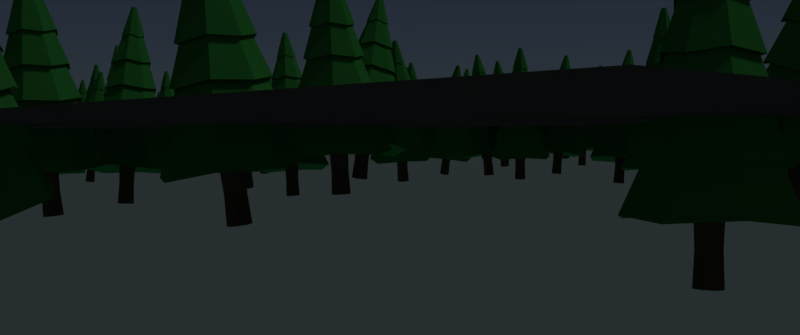 # Source: forest.blend  (saved by Blender 2.79.3; exported with 4.5.12 LTS)
import bpy
from mathutils import Matrix  # noqa: F401  (used for matrix-valued properties, if any)

bpy.ops.wm.read_factory_settings(use_empty=True)
scene = bpy.context.scene
scene.name = 'Scene'

# ---- collections
col_collection_1 = bpy.data.collections.new('Collection 1'); scene.collection.children.link(col_collection_1)
col_collection_11 = bpy.data.collections.new('Collection 11'); scene.collection.children.link(col_collection_11)
col_collection_11.hide_render = True
col_collection_11.hide_viewport = True

# ---- materials (node trees are filled in below, after node groups)
mat_leaves = bpy.data.materials.new('leaves')
mat_leaves.alpha_threshold = 0.0
mat_leaves.diffuse_color = (0.007202, 0.03968, 0.004991, 1.0)
mat_leaves.roughness = 0.5
mat_leaves.line_color = (0.0, 0.0, 0.0, 1.0)
mat_bark = bpy.data.materials.new('bark')
mat_bark.alpha_threshold = 0.0
mat_bark.diffuse_color = (0.0291, 0.01266, 0.003603, 1.0)
mat_bark.roughness = 0.5
mat_bark.line_color = (0.0, 0.0, 0.0, 1.0)
mat_material_001 = bpy.data.materials.new('Material.001')
mat_material_001.alpha_threshold = 0.0
mat_material_001.roughness = 0.5

# ---- material node trees
mat_leaves.use_nodes = True; mat_leaves.node_tree.nodes.clear()
_N = mat_leaves.node_tree.nodes; _L = mat_leaves.node_tree.links
n0 = _N.new('ShaderNodeOutputMaterial'); n0.name = 'Material Output'; n0.location = (300, 300)
n1 = _N.new('ShaderNodeBsdfDiffuse'); n1.name = 'Diffuse BSDF'; n1.location = (10, 300)
n1.inputs[0].default_value = (0.05613, 0.3515, 0.06301, 1.0)
_L.new(n1.outputs[0], n0.inputs[0])
n0.is_active_output = True
mat_bark.use_nodes = True; mat_bark.node_tree.nodes.clear()
_N = mat_bark.node_tree.nodes; _L = mat_bark.node_tree.links
n0 = _N.new('ShaderNodeOutputMaterial'); n0.name = 'Material Output'; n0.location = (300, 300)
n1 = _N.new('ShaderNodeBsdfDiffuse'); n1.name = 'Diffuse BSDF'; n1.location = (10, 300)
n1.inputs[0].default_value = (0.1529, 0.07227, 0.05286, 1.0)
_L.new(n1.outputs[0], n0.inputs[0])
n0.is_active_output = True
mat_material_001.use_nodes = True; mat_material_001.node_tree.nodes.clear()
_N = mat_material_001.node_tree.nodes; _L = mat_material_001.node_tree.links
n0 = _N.new('ShaderNodeOutputMaterial'); n0.name = 'Material Output'; n0.location = (300, 300)
n1 = _N.new('ShaderNodeBsdfDiffuse'); n1.name = 'Diffuse BSDF'; n1.location = (10, 300)
n1.inputs[0].default_value = (0.1912, 0.09084, 0.0648, 1.0)
_L.new(n1.outputs[0], n0.inputs[0])
n0.is_active_output = True

# ---- world
world_world = bpy.data.worlds.new('World'); scene.world = world_world
world_world.use_nodes = True; world_world.node_tree.nodes.clear()
_N = world_world.node_tree.nodes; _L = world_world.node_tree.links
n0 = _N.new('ShaderNodeOutputWorld'); n0.name = 'World Output'; n0.location = (300, 300)
n1 = _N.new('ShaderNodeBackground'); n1.name = 'Background'; n1.location = (10, 300)
n1.inputs[1].default_value = 0.15
n2 = _N.new('ShaderNodeTexSky'); n2.name = 'Sky Texture'; n2.location = (-190, 300)
n2.sky_type = 'HOSEK_WILKIE'
n2.sun_elevation = 1.571
_L.new(n1.outputs[0], n0.inputs[0])
_L.new(n2.outputs[0], n1.inputs[0])
n0.is_active_output = True
world_world.color = (0.05088, 0.05088, 0.05088)
world_world.use_sun_shadow = False
world_world.sun_shadow_jitter_overblur = 0.0
world_world.cycles.sampling_method = 'MANUAL'

# ---- cameras
cam_camera_001 = bpy.data.cameras.new('Camera.001')
cam_camera_001.clip_end = 1e+06
cam_camera_001.lens = 35.0
cam_camera_001.sensor_width = 32.0
cam_camera_001.sensor_height = 18.0
cam_camera_001.display_size = 2.0
cam_camera_001.dof.focus_distance = 0.0

# ---- lights
light_sun = bpy.data.lights.new('Sun', 'SUN')
light_sun.transmission_factor = 0.0
light_sun.angle = 0.1993
light_sun.energy = 0.25
light_sun.shadow_buffer_clip_start = 0.5
light_sun.shadow_soft_size = 0.1
light_sun.shadow_cascade_max_distance = 1000.0

# ---- meshes
me_cylinder_005 = bpy.data.meshes.new('Cylinder.005')
me_cylinder_005.from_pydata([(0.0, 0.0591, -0.001005), (0.0, 0.0591, 0.2827), (0.04179, 0.04179, -0.001005), (0.04179, 0.04179, 0.2827), (0.0591, -2.583e-09, -0.001005), (0.0591, -2.583e-09, 0.2827), (0.04179, -0.04179, -0.001005), (0.04179, -0.04179, 0.2827), (-5.166e-09, -0.0591, -0.001005), (-5.166e-09, -0.0591, 0.2827), (-0.04179, -0.04179, -0.001005), (-0.04179, -0.04179, 0.2827), (-0.0591, 7.047e-10, -0.001005), (-0.0591, 7.047e-10, 0.2827), (-0.04179, 0.04179, -0.001005), (-0.04179, 0.04179, 0.2827), (-4.403e-11, 0.05319, 0.1408), (0.03761, 0.03761, 0.1408), (0.05319, -2.325e-09, 0.1408), (0.03761, -0.03761, 0.1408), (-4.694e-09, -0.05319, 0.1408), (-0.03761, -0.03761, 0.1408), (-0.05319, 6.342e-10, 0.1408), (-0.03761, 0.03761, 0.1408), (2.59e-09, 0.2927, 0.2561), (-4.94e-10, 0.02085, 1.458), (0.195, 0.195, 0.2758), (0.01474, 0.01474, 1.458), (0.2927, -1.267e-08, 0.2561), (0.02085, -1.024e-09, 1.458), (0.195, -0.195, 0.2758), (0.01474, -0.01474, 1.458), (-2.3e-08, -0.2927, 0.2561), (-2.317e-09, -0.02085, 1.458), (-0.195, -0.195, 0.2758), (-0.01474, -0.01474, 1.458), (-0.2927, 3.617e-09, 0.2561), (-0.02085, 1.36e-10, 1.458), (-0.195, 0.195, 0.2758), (-0.01474, 0.01474, 1.458), (2.223e-09, 0.2508, 0.4531), (1.856e-09, 0.2088, 0.6501), (1.489e-09, 0.1669, 0.8471), (1.122e-09, 0.1249, 1.044), (5.121e-10, 0.07465, 1.241), (0.04973, 0.04973, 1.261), (0.0832, 0.0832, 1.064), (0.1112, 0.1112, 0.8668), (0.1391, 0.1391, 0.6698), (0.1671, 0.1671, 0.4728), (0.07465, -3.173e-09, 1.241), (0.1249, -5.334e-09, 1.044), (0.1669, -7.168e-09, 0.8471), (0.2088, -9.002e-09, 0.6501), (0.2508, -1.084e-08, 0.4531), (0.04973, -0.04973, 1.261), (0.0832, -0.0832, 1.064), (0.1112, -0.1112, 0.8668), (0.1391, -0.1391, 0.6698), (0.1671, -0.1671, 0.4728), (-6.014e-09, -0.07465, 1.241), (-9.797e-09, -0.1249, 1.044), (-1.31e-08, -0.1669, 0.8471), (-1.64e-08, -0.2088, 0.6501), (-1.97e-08, -0.2508, 0.4531), (-0.04973, -0.04973, 1.261), (-0.0832, -0.0832, 1.064), (-0.1112, -0.1112, 0.8668), (-0.1391, -0.1391, 0.6698), (-0.1671, -0.1671, 0.4728), (-0.07465, 9.805e-10, 1.241), (-0.1249, 1.615e-09, 1.044), (-0.1669, 2.116e-09, 0.8471), (-0.2088, 2.616e-09, 0.6501), (-0.2508, 3.116e-09, 0.4531), (-0.04973, 0.04973, 1.261), (-0.0832, 0.0832, 1.064), (-0.1112, 0.1112, 0.8668), (-0.1391, 0.1391, 0.6698), (-0.1671, 0.1671, 0.4728), (1.065e-09, 0.08958, 1.221), (0.05967, 0.05967, 1.241), (0.08958, -3.629e-09, 1.221), (0.05967, -0.05967, 1.241), (-6.766e-09, -0.08958, 1.221), (-0.05967, -0.05967, 1.241), (-0.08958, 1.355e-09, 1.221), (-0.05967, 0.05967, 1.241), (1.482e-09, 0.1499, 1.024), (0.09984, 0.09984, 1.044), (0.1499, -6.207e-09, 1.024), (0.09984, -0.09984, 1.044), (-1.162e-08, -0.1499, 1.024), (-0.09984, -0.09984, 1.044), (-0.1499, 2.131e-09, 1.024), (-0.09984, 0.09984, 1.044), (1.923e-09, 0.2002, 0.8274), (0.1334, 0.1334, 0.8471), (0.2002, -9.063e-09, 0.8274), (0.1334, -0.1334, 0.8471), (-1.558e-08, -0.2002, 0.8274), (-0.1334, -0.1334, 0.8471), (-0.2002, 2.077e-09, 0.8274), (-0.1334, 0.1334, 0.8471), (3.89e-09, 0.2506, 0.6304), (0.1669, 0.1669, 0.6501), (0.2506, -1.126e-08, 0.6304), (0.1669, -0.1669, 0.6501), (-1.802e-08, -0.2506, 0.6304), (-0.1669, -0.1669, 0.6501), (-0.2506, 2.678e-09, 0.6304), (-0.1669, 0.1669, 0.6501), (3.458e-09, 0.3009, 0.4334), (0.2005, 0.2005, 0.4531), (0.3009, -1.259e-08, 0.4334), (0.2005, -0.2005, 0.4531), (-2.285e-08, -0.3009, 0.4334), (-0.2005, -0.2005, 0.4531), (-0.3009, 4.151e-09, 0.4334), (-0.2005, 0.2005, 0.4531), (0.234, 0.234, 0.2561), (0.3513, -1.567e-08, 0.2364), (0.234, -0.234, 0.2561), (-2.768e-08, -0.3513, 0.2364), (-0.234, -0.234, 0.2561), (-0.3513, 3.879e-09, 0.2364), (-0.234, 0.234, 0.2561), (3.027e-09, 0.3513, 0.2364)], [], [(16, 1, 3, 17), (17, 3, 5, 18), (18, 5, 7, 19), (19, 7, 9, 20), (20, 9, 11, 21), (21, 11, 13, 22), (23, 15, 1, 16), (22, 13, 15, 23), (0, 2, 4, 6, 8, 10, 12, 14), (0, 16, 17, 2), (2, 17, 18, 4), (4, 18, 19, 6), (6, 19, 20, 8), (8, 20, 21, 10), (10, 21, 22, 12), (14, 23, 16, 0), (12, 22, 23, 14), (80, 25, 27, 81), (81, 27, 29, 82), (82, 29, 31, 83), (83, 31, 33, 84), (84, 33, 35, 85), (85, 35, 37, 86), (27, 25, 39, 37, 35, 33, 31, 29), (87, 39, 25, 80), (86, 37, 39, 87), (24, 26, 28, 30, 32, 34, 36, 38), (127, 40, 49, 120), (112, 41, 48, 113), (104, 42, 47, 105), (96, 43, 46, 97), (88, 44, 45, 89), (120, 49, 54, 121), (113, 48, 53, 114), (105, 47, 52, 106), (97, 46, 51, 98), (89, 45, 50, 90), (121, 54, 59, 122), (114, 53, 58, 115), (106, 52, 57, 107), (98, 51, 56, 99), (90, 50, 55, 91), (122, 59, 64, 123), (115, 58, 63, 116), (107, 57, 62, 108), (99, 56, 61, 100), (91, 55, 60, 92), (123, 64, 69, 124), (116, 63, 68, 117), (108, 62, 67, 109), (100, 61, 66, 101), (92, 60, 65, 93), (124, 69, 74, 125), (117, 68, 73, 118), (109, 67, 72, 110), (101, 66, 71, 102), (93, 65, 70, 94), (126, 79, 40, 127), (119, 78, 41, 112), (111, 77, 42, 104), (103, 76, 43, 96), (95, 75, 44, 88), (125, 74, 79, 126), (118, 73, 78, 119), (110, 72, 77, 111), (102, 71, 76, 103), (94, 70, 75, 95), (44, 80, 81, 45), (45, 81, 82, 50), (50, 82, 83, 55), (55, 83, 84, 60), (60, 84, 85, 65), (65, 85, 86, 70), (75, 87, 80, 44), (70, 86, 87, 75), (43, 88, 89, 46), (46, 89, 90, 51), (51, 90, 91, 56), (56, 91, 92, 61), (61, 92, 93, 66), (66, 93, 94, 71), (76, 95, 88, 43), (71, 94, 95, 76), (42, 96, 97, 47), (47, 97, 98, 52), (52, 98, 99, 57), (57, 99, 100, 62), (62, 100, 101, 67), (67, 101, 102, 72), (77, 103, 96, 42), (72, 102, 103, 77), (41, 104, 105, 48), (48, 105, 106, 53), (53, 106, 107, 58), (58, 107, 108, 63), (63, 108, 109, 68), (68, 109, 110, 73), (78, 111, 104, 41), (73, 110, 111, 78), (40, 112, 113, 49), (49, 113, 114, 54), (54, 114, 115, 59), (59, 115, 116, 64), (64, 116, 117, 69), (69, 117, 118, 74), (79, 119, 112, 40), (74, 118, 119, 79), (24, 127, 120, 26), (26, 120, 121, 28), (28, 121, 122, 30), (30, 122, 123, 32), (32, 123, 124, 34), (34, 124, 125, 36), (38, 126, 127, 24), (36, 125, 126, 38)])
me_cylinder_005.polygons.foreach_set('material_index', [1, 1, 1, 1, 1, 1, 1, 1, 1, 1, 1, 1, 1, 1, 1, 1, 1, 0, 0, 0, 0, 0, 0, 0, 0, 0, 0, 0, 0, 0, 0, 0, 0, 0, 0, 0, 0, 0, 0, 0, 0, 0, 0, 0, 0, 0, 0, 0, 0, 0, 0, 0, 0, 0, 0, 0, 0, 0, 0, 0, 0, 0, 0, 0, 0, 0, 0, 0, 0, 0, 0, 0, 0, 0, 0, 0, 0, 0, 0, 0, 0, 0, 0, 0, 0, 0, 0, 0, 0, 0, 0, 0, 0, 0, 0, 0, 0, 0, 0, 0, 0, 0, 0, 0, 0, 0, 0, 0, 0, 0, 0, 0, 0, 0, 0])
me_cylinder_005.materials.append(mat_leaves)
me_cylinder_005.materials.append(mat_bark)
me_cylinder_005.use_remesh_preserve_volume = False
me_cylinder_005.use_remesh_preserve_attributes = False
me_cylinder_005.use_mirror_vertex_groups = False
me_cylinder_005.update()
me_plane_002 = bpy.data.meshes.new('Plane.002')
me_plane_002.from_pydata([(-8.0, -8.0, 0.0), (8.0, -8.0, 0.0), (-8.0, 8.0, 0.0), (8.0, 8.0, 0.0), (-8.0, 7.238, 0.0), (-8.0, 6.476, 0.0), (-8.0, 5.714, 0.0), (-8.0, 4.952, 0.0), (-8.0, 4.19, 0.0), (-8.0, 3.429, 0.0), (-8.0, 2.667, 0.0), (-8.0, 1.905, 0.0), (-8.0, 1.143, 0.0), (-8.0, 0.381, 0.0), (-8.0, -0.381, 0.0), (-8.0, -1.143, 0.0), (-8.0, -1.905, 0.0), (-8.0, -2.667, 0.0), (-8.0, -3.429, 0.0), (-8.0, -4.19, 0.0), (-8.0, -4.952, 0.0), (-8.0, -5.714, 0.0), (-8.0, -6.476, 0.0), (-8.0, -7.238, 0.0), (-7.238, -8.0, 0.0), (-6.476, -8.0, 0.0), (-5.714, -8.0, 0.0), (-4.952, -8.0, 0.0), (-4.19, -8.0, 0.0), (-3.429, -8.0, 0.0), (-2.667, -8.0, 0.0), (-1.905, -8.0, 0.0), (-1.143, -8.0, 0.0), (-0.381, -8.0, 0.0), (0.381, -8.0, 0.0), (1.143, -8.0, 0.0), (1.905, -8.0, 0.0), (2.667, -8.0, 0.0), (3.429, -8.0, 0.0), (4.19, -8.0, 0.0), (4.952, -8.0, 0.0), (5.714, -8.0, 0.0), (6.476, -8.0, 0.0), (7.238, -8.0, 0.0), (8.0, -7.238, 0.0), (8.0, -6.476, 0.0), (8.0, -5.714, 0.0), (8.0, -4.952, 0.0), (8.0, -4.19, 0.0), (8.0, -3.429, 0.0), (8.0, -2.667, 0.0), (8.0, -1.905, 0.0), (8.0, -1.143, 0.0), (8.0, -0.381, 0.0), (8.0, 0.381, 0.0), (8.0, 1.143, 0.0), (8.0, 1.905, 0.0), (8.0, 2.667, 0.0), (8.0, 3.429, 0.0), (8.0, 4.19, 0.0), (8.0, 4.952, 0.0), (8.0, 5.714, 0.0), (8.0, 6.476, 0.0), (8.0, 7.238, 0.0), (7.238, 8.0, 0.0), (6.476, 8.0, 0.0), (5.714, 8.0, 0.0), (4.952, 8.0, 0.0), (4.19, 8.0, 0.0), (3.429, 8.0, 0.0), (2.667, 8.0, 0.0), (1.905, 8.0, 0.0), (1.143, 8.0, 0.0), (0.381, 8.0, 0.0), (-0.381, 8.0, 0.0), (-1.143, 8.0, 0.0), (-1.905, 8.0, 0.0), (-2.667, 8.0, 0.0), (-3.429, 8.0, 0.0), (-4.19, 8.0, 0.0), (-4.952, 8.0, 0.0), (-5.714, 8.0, 0.0), (-6.476, 8.0, 0.0), (-7.238, 8.0, 0.0), (-7.238, -7.238, 0.0), (-7.238, -6.476, 0.0), (-7.238, -5.714, 0.0), (-7.238, -4.952, 0.0), (-7.238, -4.19, 0.0), (-7.238, -3.429, 0.0), (-7.238, -2.667, 0.0), (-7.238, -1.905, 0.0), (-7.238, -1.143, 0.0), (-7.238, -0.381, 0.0), (-7.238, 0.381, 0.0), (-7.238, 1.143, 0.0), (-7.238, 1.905, 0.0), (-7.238, 2.667, 0.0), (-7.238, 3.429, 0.0), (-7.238, 4.19, 0.0), (-7.238, 4.952, 0.0), (-7.238, 5.714, 0.0), (-7.238, 6.476, 0.0), (-7.238, 7.238, 0.0), (-6.476, -7.238, 0.0), (-6.476, -6.476, 0.0), (-6.476, -5.714, 0.0), (-6.476, -4.952, 0.0), (-6.476, -4.19, 0.0), (-6.476, -3.429, 0.0), (-6.476, -2.667, 0.0), (-6.476, -1.905, 0.0), (-6.476, -1.143, 0.0), (-6.476, -0.381, 0.0), (-6.476, 0.381, 0.0), (-6.476, 1.143, 0.0), (-6.476, 1.905, 0.0), (-6.476, 2.667, 0.0), (-6.476, 3.429, 0.0), (-6.476, 4.19, 0.0), (-6.476, 4.952, 0.0), (-6.476, 5.714, 0.0), (-6.476, 6.476, 0.0), (-6.476, 7.238, 0.0), (-5.714, -7.238, 0.0), (-5.714, -6.476, 0.0), (-5.714, -5.714, 0.0), (-5.714, -4.952, 0.0), (-5.714, -4.19, 0.0), (-5.714, -3.429, 0.0), (-5.714, -2.667, 0.0), (-5.714, -1.905, 0.0), (-5.714, -1.143, 0.0), (-5.714, -0.381, 0.0), (-5.714, 0.381, 0.0), (-5.714, 1.143, 0.0), (-5.714, 1.905, 0.0), (-5.714, 2.667, 0.0), (-5.714, 3.429, 0.0), (-5.714, 4.19, 0.0), (-5.714, 4.952, 0.0), (-5.714, 5.714, 0.0), (-5.714, 6.476, 0.0), (-5.714, 7.238, 0.0), (-4.952, -7.238, 0.0), (-4.952, -6.476, 0.0), (-4.952, -5.714, 0.0), (-4.952, -4.952, 0.0), (-4.952, -4.19, 0.0), (-4.952, -3.429, 0.0), (-4.952, -2.667, 0.0), (-4.952, -1.905, 0.0), (-4.952, -1.143, 0.0), (-4.952, -0.381, 0.0), (-4.952, 0.381, 0.0), (-4.952, 1.143, 0.0), (-4.952, 1.905, 0.0), (-4.952, 2.667, 0.0), (-4.952, 3.429, 0.0), (-4.952, 4.19, 0.0), (-4.952, 4.952, 0.0), (-4.952, 5.714, 0.0), (-4.952, 6.476, 0.0), (-4.952, 7.238, 0.0), (-4.19, -7.238, 0.0), (-4.19, -6.476, 0.0), (-4.19, -5.714, 0.0), (-4.19, -4.952, 0.0), (-4.19, -4.19, 0.0), (-4.19, -3.429, 0.0), (-4.19, -2.667, 0.0), (-4.19, -1.905, 0.0), (-4.19, -1.143, 0.0), (-4.19, -0.381, 0.0), (-4.19, 0.381, 0.0), (-4.19, 1.143, 0.0), (-4.19, 1.905, 0.0), (-4.19, 2.667, 0.0), (-4.19, 3.429, 0.0), (-4.19, 4.19, 0.0), (-4.19, 4.952, 0.0), (-4.19, 5.714, 0.0), (-4.19, 6.476, 0.0), (-4.19, 7.238, 0.0), (-3.429, -7.238, 0.0), (-3.429, -6.476, 0.0), (-3.429, -5.714, 0.0), (-3.429, -4.952, 0.0), (-3.429, -4.19, 0.0), (-3.429, -3.429, 0.0), (-3.429, -2.667, 0.0), (-3.429, -1.905, 0.0), (-3.429, -1.143, 0.0), (-3.429, -0.381, 0.0), (-3.429, 0.381, 0.0), (-3.429, 1.143, 0.0), (-3.429, 1.905, 0.0), (-3.429, 2.667, 0.0), (-3.429, 3.429, 0.0), (-3.429, 4.19, 0.0), (-3.429, 4.952, 0.0), (-3.429, 5.714, 0.0), (-3.429, 6.476, 0.0), (-3.429, 7.238, 0.0), (-2.667, -7.238, 0.0), (-2.667, -6.476, 0.0), (-2.667, -5.714, 0.0), (-2.667, -4.952, 0.0), (-2.667, -4.19, 0.0), (-2.667, -3.429, 0.0), (-2.667, -2.667, 0.0), (-2.667, -1.905, 0.0), (-2.667, -1.143, 0.0), (-2.667, -0.381, 0.0), (-2.667, 0.381, 0.0), (-2.667, 1.143, 0.0), (-2.667, 1.905, 0.0), (-2.667, 2.667, 0.0), (-2.667, 3.429, 0.0), (-2.667, 4.19, 0.0), (-2.667, 4.952, 0.0), (-2.667, 5.714, 0.0), (-2.667, 6.476, 0.0), (-2.667, 7.238, 0.0), (-1.905, -7.238, 0.0), (-1.905, -6.476, 0.0), (-1.905, -5.714, 0.0), (-1.905, -4.952, 0.0), (-1.905, -4.19, 0.0), (-1.905, -3.429, 0.0), (-1.905, -2.667, 0.0), (-1.905, -1.905, 0.0), (-1.905, -1.143, 0.0), (-1.905, -0.381, 0.0), (-1.905, 0.381, 0.0), (-1.905, 1.143, 0.0), (-1.905, 1.905, 0.0), (-1.905, 2.667, 0.0), (-1.905, 3.429, 0.0), (-1.905, 4.19, 0.0), (-1.905, 4.952, 0.0), (-1.905, 5.714, 0.0), (-1.905, 6.476, 0.0), (-1.905, 7.238, 0.0), (-1.143, -7.238, 0.0), (-1.143, -6.476, 0.0), (-1.143, -5.714, 0.0), (-1.143, -4.952, 0.0), (-1.143, -4.19, 0.0), (-1.143, -3.429, 0.0), (-1.143, -2.667, 0.0), (-1.143, -1.905, 0.0), (-1.143, -1.143, 0.0), (-1.143, -0.381, 0.0), (-1.143, 0.381, 0.0), (-1.143, 1.143, 0.0), (-1.143, 1.905, 0.0), (-1.143, 2.667, 0.0), (-1.143, 3.429, 0.0), (-1.143, 4.19, 0.0), (-1.143, 4.952, 0.0), (-1.143, 5.714, 0.0), (-1.143, 6.476, 0.0), (-1.143, 7.238, 0.0), (-0.381, -7.238, 0.0), (-0.381, -6.476, 0.0), (-0.381, -5.714, 0.0), (-0.381, -4.952, 0.0), (-0.381, -4.19, 0.0), (-0.381, -3.429, 0.0), (-0.381, -2.667, 0.0), (-0.381, -1.905, 0.0), (-0.381, -1.143, 0.0), (-0.381, -0.381, 0.0), (-0.381, 0.381, 0.0), (-0.381, 1.143, 0.0), (-0.381, 1.905, 0.0), (-0.381, 2.667, 0.0), (-0.381, 3.429, 0.0), (-0.381, 4.19, 0.0), (-0.381, 4.952, 0.0), (-0.381, 5.714, 0.0), (-0.381, 6.476, 0.0), (-0.381, 7.238, 0.0), (0.381, -7.238, 0.0), (0.381, -6.476, 0.0), (0.381, -5.714, 0.0), (0.381, -4.952, 0.0), (0.381, -4.19, 0.0), (0.381, -3.429, 0.0), (0.381, -2.667, 0.0), (0.381, -1.905, 0.0), (0.381, -1.143, 0.0), (0.381, -0.381, 0.0), (0.381, 0.381, 0.0), (0.381, 1.143, 0.0), (0.381, 1.905, 0.0), (0.381, 2.667, 0.0), (0.381, 3.429, 0.0), (0.381, 4.19, 0.0), (0.381, 4.952, 0.0), (0.381, 5.714, 0.0), (0.381, 6.476, 0.0), (0.381, 7.238, 0.0), (1.143, -7.238, 0.0), (1.143, -6.476, 0.0), (1.143, -5.714, 0.0), (1.143, -4.952, 0.0), (1.143, -4.19, 0.0), (1.143, -3.429, 0.0), (1.143, -2.667, 0.0), (1.143, -1.905, 0.0), (1.143, -1.143, 0.0), (1.143, -0.381, 0.0), (1.143, 0.381, 0.0), (1.143, 1.143, 0.0), (1.143, 1.905, 0.0), (1.143, 2.667, 0.0), (1.143, 3.429, 0.0), (1.143, 4.19, 0.0), (1.143, 4.952, 0.0), (1.143, 5.714, 0.0), (1.143, 6.476, 0.0), (1.143, 7.238, 0.0), (1.905, -7.238, 0.0), (1.905, -6.476, 0.0), (1.905, -5.714, 0.0), (1.905, -4.952, 0.0), (1.905, -4.19, 0.0), (1.905, -3.429, 0.0), (1.905, -2.667, 0.0), (1.905, -1.905, 0.0), (1.905, -1.143, 0.0), (1.905, -0.381, 0.0), (1.905, 0.381, 0.0), (1.905, 1.143, 0.0), (1.905, 1.905, 0.0), (1.905, 2.667, 0.0), (1.905, 3.429, 0.0), (1.905, 4.19, 0.0), (1.905, 4.952, 0.0), (1.905, 5.714, 0.0), (1.905, 6.476, 0.0), (1.905, 7.238, 0.0), (2.667, -7.238, 0.0), (2.667, -6.476, 0.0), (2.667, -5.714, 0.0), (2.667, -4.952, 0.0), (2.667, -4.19, 0.0), (2.667, -3.429, 0.0), (2.667, -2.667, 0.0), (2.667, -1.905, 0.0), (2.667, -1.143, 0.0), (2.667, -0.381, 0.0), (2.667, 0.381, 0.0), (2.667, 1.143, 0.0), (2.667, 1.905, 0.0), (2.667, 2.667, 0.0), (2.667, 3.429, 0.0), (2.667, 4.19, 0.0), (2.667, 4.952, 0.0), (2.667, 5.714, 0.0), (2.667, 6.476, 0.0), (2.667, 7.238, 0.0), (3.429, -7.238, 0.0), (3.429, -6.476, 0.0), (3.429, -5.714, 0.0), (3.429, -4.952, 0.0), (3.429, -4.19, 0.0), (3.429, -3.429, 0.0), (3.429, -2.667, 0.0), (3.429, -1.905, 0.0), (3.429, -1.143, 0.0), (3.429, -0.381, 0.0), (3.429, 0.381, 0.0), (3.429, 1.143, 0.0), (3.429, 1.905, 0.0), (3.429, 2.667, 0.0), (3.429, 3.429, 0.0), (3.429, 4.19, 0.0), (3.429, 4.952, 0.0), (3.429, 5.714, 0.0), (3.429, 6.476, 0.0), (3.429, 7.238, 0.0), (4.19, -7.238, 0.0), (4.19, -6.476, 0.0), (4.19, -5.714, 0.0), (4.19, -4.952, 0.0), (4.19, -4.19, 0.0), (4.19, -3.429, 0.0), (4.19, -2.667, 0.0), (4.19, -1.905, 0.0), (4.19, -1.143, 0.0), (4.19, -0.381, 0.0), (4.19, 0.381, 0.0), (4.19, 1.143, 0.0), (4.19, 1.905, 0.0), (4.19, 2.667, 0.0), (4.19, 3.429, 0.0), (4.19, 4.19, 0.0), (4.19, 4.952, 0.0), (4.19, 5.714, 0.0), (4.19, 6.476, 0.0), (4.19, 7.238, 0.0), (4.952, -7.238, 0.0), (4.952, -6.476, 0.0), (4.952, -5.714, 0.0), (4.952, -4.952, 0.0), (4.952, -4.19, 0.0), (4.952, -3.429, 0.0), (4.952, -2.667, 0.0), (4.952, -1.905, 0.0), (4.952, -1.143, 0.0), (4.952, -0.381, 0.0), (4.952, 0.381, 0.0), (4.952, 1.143, 0.0), (4.952, 1.905, 0.0), (4.952, 2.667, 0.0), (4.952, 3.429, 0.0), (4.952, 4.19, 0.0), (4.952, 4.952, 0.0), (4.952, 5.714, 0.0), (4.952, 6.476, 0.0), (4.952, 7.238, 0.0), (5.714, -7.238, 0.0), (5.714, -6.476, 0.0), (5.714, -5.714, 0.0), (5.714, -4.952, 0.0), (5.714, -4.19, 0.0), (5.714, -3.429, 0.0), (5.714, -2.667, 0.0), (5.714, -1.905, 0.0), (5.714, -1.143, 0.0), (5.714, -0.381, 0.0), (5.714, 0.381, 0.0), (5.714, 1.143, 0.0), (5.714, 1.905, 0.0), (5.714, 2.667, 0.0), (5.714, 3.429, 0.0), (5.714, 4.19, 0.0), (5.714, 4.952, 0.0), (5.714, 5.714, 0.0), (5.714, 6.476, 0.0), (5.714, 7.238, 0.0), (6.476, -7.238, 0.0), (6.476, -6.476, 0.0), (6.476, -5.714, 0.0), (6.476, -4.952, 0.0), (6.476, -4.19, 0.0), (6.476, -3.429, 0.0), (6.476, -2.667, 0.0), (6.476, -1.905, 0.0), (6.476, -1.143, 0.0), (6.476, -0.381, 0.0), (6.476, 0.381, 0.0), (6.476, 1.143, 0.0), (6.476, 1.905, 0.0), (6.476, 2.667, 0.0), (6.476, 3.429, 0.0), (6.476, 4.19, 0.0), (6.476, 4.952, 0.0), (6.476, 5.714, 0.0), (6.476, 6.476, 0.0), (6.476, 7.238, 0.0), (7.238, -7.238, 0.0), (7.238, -6.476, 0.0), (7.238, -5.714, 0.0), (7.238, -4.952, 0.0), (7.238, -4.19, 0.0), (7.238, -3.429, 0.0), (7.238, -2.667, 0.0), (7.238, -1.905, 0.0), (7.238, -1.143, 0.0), (7.238, -0.381, 0.0), (7.238, 0.381, 0.0), (7.238, 1.143, 0.0), (7.238, 1.905, 0.0), (7.238, 2.667, 0.0), (7.238, 3.429, 0.0), (7.238, 4.19, 0.0), (7.238, 4.952, 0.0), (7.238, 5.714, 0.0), (7.238, 6.476, 0.0), (7.238, 7.238, 0.0)], [], [(483, 63, 3, 64), (4, 103, 83, 2), (103, 123, 82, 83), (123, 143, 81, 82), (143, 163, 80, 81), (163, 183, 79, 80), (183, 203, 78, 79), (203, 223, 77, 78), (223, 243, 76, 77), (243, 263, 75, 76), (263, 283, 74, 75), (283, 303, 73, 74), (303, 323, 72, 73), (323, 343, 71, 72), (343, 363, 70, 71), (363, 383, 69, 70), (383, 403, 68, 69), (403, 423, 67, 68), (423, 443, 66, 67), (443, 463, 65, 66), (463, 483, 64, 65), (0, 24, 84, 23), (23, 84, 85, 22), (22, 85, 86, 21), (21, 86, 87, 20), (20, 87, 88, 19), (19, 88, 89, 18), (18, 89, 90, 17), (17, 90, 91, 16), (16, 91, 92, 15), (15, 92, 93, 14), (14, 93, 94, 13), (13, 94, 95, 12), (12, 95, 96, 11), (11, 96, 97, 10), (10, 97, 98, 9), (9, 98, 99, 8), (8, 99, 100, 7), (7, 100, 101, 6), (6, 101, 102, 5), (5, 102, 103, 4), (24, 25, 104, 84), (84, 104, 105, 85), (85, 105, 106, 86), (86, 106, 107, 87), (87, 107, 108, 88), (88, 108, 109, 89), (89, 109, 110, 90), (90, 110, 111, 91), (91, 111, 112, 92), (92, 112, 113, 93), (93, 113, 114, 94), (94, 114, 115, 95), (95, 115, 116, 96), (96, 116, 117, 97), (97, 117, 118, 98), (98, 118, 119, 99), (99, 119, 120, 100), (100, 120, 121, 101), (101, 121, 122, 102), (102, 122, 123, 103), (25, 26, 124, 104), (104, 124, 125, 105), (105, 125, 126, 106), (106, 126, 127, 107), (107, 127, 128, 108), (108, 128, 129, 109), (109, 129, 130, 110), (110, 130, 131, 111), (111, 131, 132, 112), (112, 132, 133, 113), (113, 133, 134, 114), (114, 134, 135, 115), (115, 135, 136, 116), (116, 136, 137, 117), (117, 137, 138, 118), (118, 138, 139, 119), (119, 139, 140, 120), (120, 140, 141, 121), (121, 141, 142, 122), (122, 142, 143, 123), (26, 27, 144, 124), (124, 144, 145, 125), (125, 145, 146, 126), (126, 146, 147, 127), (127, 147, 148, 128), (128, 148, 149, 129), (129, 149, 150, 130), (130, 150, 151, 131), (131, 151, 152, 132), (132, 152, 153, 133), (133, 153, 154, 134), (134, 154, 155, 135), (135, 155, 156, 136), (136, 156, 157, 137), (137, 157, 158, 138), (138, 158, 159, 139), (139, 159, 160, 140), (140, 160, 161, 141), (141, 161, 162, 142), (142, 162, 163, 143), (27, 28, 164, 144), (144, 164, 165, 145), (145, 165, 166, 146), (146, 166, 167, 147), (147, 167, 168, 148), (148, 168, 169, 149), (149, 169, 170, 150), (150, 170, 171, 151), (151, 171, 172, 152), (152, 172, 173, 153), (153, 173, 174, 154), (154, 174, 175, 155), (155, 175, 176, 156), (156, 176, 177, 157), (157, 177, 178, 158), (158, 178, 179, 159), (159, 179, 180, 160), (160, 180, 181, 161), (161, 181, 182, 162), (162, 182, 183, 163), (28, 29, 184, 164), (164, 184, 185, 165), (165, 185, 186, 166), (166, 186, 187, 167), (167, 187, 188, 168), (168, 188, 189, 169), (169, 189, 190, 170), (170, 190, 191, 171), (171, 191, 192, 172), (172, 192, 193, 173), (173, 193, 194, 174), (174, 194, 195, 175), (175, 195, 196, 176), (176, 196, 197, 177), (177, 197, 198, 178), (178, 198, 199, 179), (179, 199, 200, 180), (180, 200, 201, 181), (181, 201, 202, 182), (182, 202, 203, 183), (29, 30, 204, 184), (184, 204, 205, 185), (185, 205, 206, 186), (186, 206, 207, 187), (187, 207, 208, 188), (188, 208, 209, 189), (189, 209, 210, 190), (190, 210, 211, 191), (191, 211, 212, 192), (192, 212, 213, 193), (193, 213, 214, 194), (194, 214, 215, 195), (195, 215, 216, 196), (196, 216, 217, 197), (197, 217, 218, 198), (198, 218, 219, 199), (199, 219, 220, 200), (200, 220, 221, 201), (201, 221, 222, 202), (202, 222, 223, 203), (30, 31, 224, 204), (204, 224, 225, 205), (205, 225, 226, 206), (206, 226, 227, 207), (207, 227, 228, 208), (208, 228, 229, 209), (209, 229, 230, 210), (210, 230, 231, 211), (211, 231, 232, 212), (212, 232, 233, 213), (213, 233, 234, 214), (214, 234, 235, 215), (215, 235, 236, 216), (216, 236, 237, 217), (217, 237, 238, 218), (218, 238, 239, 219), (219, 239, 240, 220), (220, 240, 241, 221), (221, 241, 242, 222), (222, 242, 243, 223), (31, 32, 244, 224), (224, 244, 245, 225), (225, 245, 246, 226), (226, 246, 247, 227), (227, 247, 248, 228), (228, 248, 249, 229), (229, 249, 250, 230), (230, 250, 251, 231), (231, 251, 252, 232), (232, 252, 253, 233), (233, 253, 254, 234), (234, 254, 255, 235), (235, 255, 256, 236), (236, 256, 257, 237), (237, 257, 258, 238), (238, 258, 259, 239), (239, 259, 260, 240), (240, 260, 261, 241), (241, 261, 262, 242), (242, 262, 263, 243), (32, 33, 264, 244), (244, 264, 265, 245), (245, 265, 266, 246), (246, 266, 267, 247), (247, 267, 268, 248), (248, 268, 269, 249), (249, 269, 270, 250), (250, 270, 271, 251), (251, 271, 272, 252), (252, 272, 273, 253), (253, 273, 274, 254), (254, 274, 275, 255), (255, 275, 276, 256), (256, 276, 277, 257), (257, 277, 278, 258), (258, 278, 279, 259), (259, 279, 280, 260), (260, 280, 281, 261), (261, 281, 282, 262), (262, 282, 283, 263), (33, 34, 284, 264), (264, 284, 285, 265), (265, 285, 286, 266), (266, 286, 287, 267), (267, 287, 288, 268), (268, 288, 289, 269), (269, 289, 290, 270), (270, 290, 291, 271), (271, 291, 292, 272), (272, 292, 293, 273), (273, 293, 294, 274), (274, 294, 295, 275), (275, 295, 296, 276), (276, 296, 297, 277), (277, 297, 298, 278), (278, 298, 299, 279), (279, 299, 300, 280), (280, 300, 301, 281), (281, 301, 302, 282), (282, 302, 303, 283), (34, 35, 304, 284), (284, 304, 305, 285), (285, 305, 306, 286), (286, 306, 307, 287), (287, 307, 308, 288), (288, 308, 309, 289), (289, 309, 310, 290), (290, 310, 311, 291), (291, 311, 312, 292), (292, 312, 313, 293), (293, 313, 314, 294), (294, 314, 315, 295), (295, 315, 316, 296), (296, 316, 317, 297), (297, 317, 318, 298), (298, 318, 319, 299), (299, 319, 320, 300), (300, 320, 321, 301), (301, 321, 322, 302), (302, 322, 323, 303), (35, 36, 324, 304), (304, 324, 325, 305), (305, 325, 326, 306), (306, 326, 327, 307), (307, 327, 328, 308), (308, 328, 329, 309), (309, 329, 330, 310), (310, 330, 331, 311), (311, 331, 332, 312), (312, 332, 333, 313), (313, 333, 334, 314), (314, 334, 335, 315), (315, 335, 336, 316), (316, 336, 337, 317), (317, 337, 338, 318), (318, 338, 339, 319), (319, 339, 340, 320), (320, 340, 341, 321), (321, 341, 342, 322), (322, 342, 343, 323), (36, 37, 344, 324), (324, 344, 345, 325), (325, 345, 346, 326), (326, 346, 347, 327), (327, 347, 348, 328), (328, 348, 349, 329), (329, 349, 350, 330), (330, 350, 351, 331), (331, 351, 352, 332), (332, 352, 353, 333), (333, 353, 354, 334), (334, 354, 355, 335), (335, 355, 356, 336), (336, 356, 357, 337), (337, 357, 358, 338), (338, 358, 359, 339), (339, 359, 360, 340), (340, 360, 361, 341), (341, 361, 362, 342), (342, 362, 363, 343), (37, 38, 364, 344), (344, 364, 365, 345), (345, 365, 366, 346), (346, 366, 367, 347), (347, 367, 368, 348), (348, 368, 369, 349), (349, 369, 370, 350), (350, 370, 371, 351), (351, 371, 372, 352), (352, 372, 373, 353), (353, 373, 374, 354), (354, 374, 375, 355), (355, 375, 376, 356), (356, 376, 377, 357), (357, 377, 378, 358), (358, 378, 379, 359), (359, 379, 380, 360), (360, 380, 381, 361), (361, 381, 382, 362), (362, 382, 383, 363), (38, 39, 384, 364), (364, 384, 385, 365), (365, 385, 386, 366), (366, 386, 387, 367), (367, 387, 388, 368), (368, 388, 389, 369), (369, 389, 390, 370), (370, 390, 391, 371), (371, 391, 392, 372), (372, 392, 393, 373), (373, 393, 394, 374), (374, 394, 395, 375), (375, 395, 396, 376), (376, 396, 397, 377), (377, 397, 398, 378), (378, 398, 399, 379), (379, 399, 400, 380), (380, 400, 401, 381), (381, 401, 402, 382), (382, 402, 403, 383), (39, 40, 404, 384), (384, 404, 405, 385), (385, 405, 406, 386), (386, 406, 407, 387), (387, 407, 408, 388), (388, 408, 409, 389), (389, 409, 410, 390), (390, 410, 411, 391), (391, 411, 412, 392), (392, 412, 413, 393), (393, 413, 414, 394), (394, 414, 415, 395), (395, 415, 416, 396), (396, 416, 417, 397), (397, 417, 418, 398), (398, 418, 419, 399), (399, 419, 420, 400), (400, 420, 421, 401), (401, 421, 422, 402), (402, 422, 423, 403), (40, 41, 424, 404), (404, 424, 425, 405), (405, 425, 426, 406), (406, 426, 427, 407), (407, 427, 428, 408), (408, 428, 429, 409), (409, 429, 430, 410), (410, 430, 431, 411), (411, 431, 432, 412), (412, 432, 433, 413), (413, 433, 434, 414), (414, 434, 435, 415), (415, 435, 436, 416), (416, 436, 437, 417), (417, 437, 438, 418), (418, 438, 439, 419), (419, 439, 440, 420), (420, 440, 441, 421), (421, 441, 442, 422), (422, 442, 443, 423), (41, 42, 444, 424), (424, 444, 445, 425), (425, 445, 446, 426), (426, 446, 447, 427), (427, 447, 448, 428), (428, 448, 449, 429), (429, 449, 450, 430), (430, 450, 451, 431), (431, 451, 452, 432), (432, 452, 453, 433), (433, 453, 454, 434), (434, 454, 455, 435), (435, 455, 456, 436), (436, 456, 457, 437), (437, 457, 458, 438), (438, 458, 459, 439), (439, 459, 460, 440), (440, 460, 461, 441), (441, 461, 462, 442), (442, 462, 463, 443), (42, 43, 464, 444), (444, 464, 465, 445), (445, 465, 466, 446), (446, 466, 467, 447), (447, 467, 468, 448), (448, 468, 469, 449), (449, 469, 470, 450), (450, 470, 471, 451), (451, 471, 472, 452), (452, 472, 473, 453), (453, 473, 474, 454), (454, 474, 475, 455), (455, 475, 476, 456), (456, 476, 477, 457), (457, 477, 478, 458), (458, 478, 479, 459), (459, 479, 480, 460), (460, 480, 481, 461), (461, 481, 482, 462), (462, 482, 483, 463), (43, 1, 44, 464), (464, 44, 45, 465), (465, 45, 46, 466), (466, 46, 47, 467), (467, 47, 48, 468), (468, 48, 49, 469), (469, 49, 50, 470), (470, 50, 51, 471), (471, 51, 52, 472), (472, 52, 53, 473), (473, 53, 54, 474), (474, 54, 55, 475), (475, 55, 56, 476), (476, 56, 57, 477), (477, 57, 58, 478), (478, 58, 59, 479), (479, 59, 60, 480), (480, 60, 61, 481), (481, 61, 62, 482), (482, 62, 63, 483)])
me_plane_002.materials.append(mat_material_001)
me_plane_002.use_remesh_preserve_volume = False
me_plane_002.use_remesh_preserve_attributes = False
me_plane_002.use_mirror_vertex_groups = False
me_plane_002.update()

# ---- objects
ob_pine_tree_283 = bpy.data.objects.new('Pine_Tree.283', me_cylinder_005)
ob_pine_tree_282 = bpy.data.objects.new('Pine_Tree.282', me_cylinder_005)
ob_pine_tree_281 = bpy.data.objects.new('Pine_Tree.281', me_cylinder_005)
ob_pine_tree_280 = bpy.data.objects.new('Pine_Tree.280', me_cylinder_005)
ob_pine_tree_279 = bpy.data.objects.new('Pine_Tree.279', me_cylinder_005)
ob_pine_tree_278 = bpy.data.objects.new('Pine_Tree.278', me_cylinder_005)
ob_pine_tree_277 = bpy.data.objects.new('Pine_Tree.277', me_cylinder_005)
ob_pine_tree_276 = bpy.data.objects.new('Pine_Tree.276', me_cylinder_005)
ob_pine_tree_275 = bpy.data.objects.new('Pine_Tree.275', me_cylinder_005)
ob_pine_tree_274 = bpy.data.objects.new('Pine_Tree.274', me_cylinder_005)
ob_pine_tree_273 = bpy.data.objects.new('Pine_Tree.273', me_cylinder_005)
ob_pine_tree_272 = bpy.data.objects.new('Pine_Tree.272', me_cylinder_005)
ob_pine_tree_271 = bpy.data.objects.new('Pine_Tree.271', me_cylinder_005)
ob_pine_tree_270 = bpy.data.objects.new('Pine_Tree.270', me_cylinder_005)
ob_pine_tree_269 = bpy.data.objects.new('Pine_Tree.269', me_cylinder_005)
ob_pine_tree_268 = bpy.data.objects.new('Pine_Tree.268', me_cylinder_005)
ob_pine_tree_267 = bpy.data.objects.new('Pine_Tree.267', me_cylinder_005)
ob_pine_tree_266 = bpy.data.objects.new('Pine_Tree.266', me_cylinder_005)
ob_pine_tree_265 = bpy.data.objects.new('Pine_Tree.265', me_cylinder_005)
ob_pine_tree_264 = bpy.data.objects.new('Pine_Tree.264', me_cylinder_005)
ob_pine_tree_263 = bpy.data.objects.new('Pine_Tree.263', me_cylinder_005)
ob_pine_tree_262 = bpy.data.objects.new('Pine_Tree.262', me_cylinder_005)
ob_pine_tree_261 = bpy.data.objects.new('Pine_Tree.261', me_cylinder_005)
ob_pine_tree_260 = bpy.data.objects.new('Pine_Tree.260', me_cylinder_005)
ob_pine_tree_259 = bpy.data.objects.new('Pine_Tree.259', me_cylinder_005)
ob_pine_tree_258 = bpy.data.objects.new('Pine_Tree.258', me_cylinder_005)
ob_pine_tree_257 = bpy.data.objects.new('Pine_Tree.257', me_cylinder_005)
ob_pine_tree_256 = bpy.data.objects.new('Pine_Tree.256', me_cylinder_005)
ob_pine_tree_255 = bpy.data.objects.new('Pine_Tree.255', me_cylinder_005)
ob_pine_tree_254 = bpy.data.objects.new('Pine_Tree.254', me_cylinder_005)
ob_pine_tree_253 = bpy.data.objects.new('Pine_Tree.253', me_cylinder_005)
ob_pine_tree_252 = bpy.data.objects.new('Pine_Tree.252', me_cylinder_005)
ob_pine_tree_251 = bpy.data.objects.new('Pine_Tree.251', me_cylinder_005)
ob_pine_tree_250 = bpy.data.objects.new('Pine_Tree.250', me_cylinder_005)
ob_pine_tree_249 = bpy.data.objects.new('Pine_Tree.249', me_cylinder_005)
ob_pine_tree_248 = bpy.data.objects.new('Pine_Tree.248', me_cylinder_005)
ob_pine_tree_247 = bpy.data.objects.new('Pine_Tree.247', me_cylinder_005)
ob_pine_tree_246 = bpy.data.objects.new('Pine_Tree.246', me_cylinder_005)
ob_pine_tree_245 = bpy.data.objects.new('Pine_Tree.245', me_cylinder_005)
ob_pine_tree_244 = bpy.data.objects.new('Pine_Tree.244', me_cylinder_005)
ob_pine_tree_243 = bpy.data.objects.new('Pine_Tree.243', me_cylinder_005)
ob_pine_tree_242 = bpy.data.objects.new('Pine_Tree.242', me_cylinder_005)
ob_pine_tree_241 = bpy.data.objects.new('Pine_Tree.241', me_cylinder_005)
ob_pine_tree_240 = bpy.data.objects.new('Pine_Tree.240', me_cylinder_005)
ob_pine_tree_239 = bpy.data.objects.new('Pine_Tree.239', me_cylinder_005)
ob_pine_tree_238 = bpy.data.objects.new('Pine_Tree.238', me_cylinder_005)
ob_pine_tree_237 = bpy.data.objects.new('Pine_Tree.237', me_cylinder_005)
ob_pine_tree_236 = bpy.data.objects.new('Pine_Tree.236', me_cylinder_005)
ob_pine_tree_235 = bpy.data.objects.new('Pine_Tree.235', me_cylinder_005)
ob_pine_tree_234 = bpy.data.objects.new('Pine_Tree.234', me_cylinder_005)
ob_pine_tree_233 = bpy.data.objects.new('Pine_Tree.233', me_cylinder_005)
ob_pine_tree_232 = bpy.data.objects.new('Pine_Tree.232', me_cylinder_005)
ob_pine_tree_231 = bpy.data.objects.new('Pine_Tree.231', me_cylinder_005)
ob_pine_tree_230 = bpy.data.objects.new('Pine_Tree.230', me_cylinder_005)
ob_pine_tree_229 = bpy.data.objects.new('Pine_Tree.229', me_cylinder_005)
ob_pine_tree_228 = bpy.data.objects.new('Pine_Tree.228', me_cylinder_005)
ob_pine_tree_227 = bpy.data.objects.new('Pine_Tree.227', me_cylinder_005)
ob_pine_tree_226 = bpy.data.objects.new('Pine_Tree.226', me_cylinder_005)
ob_pine_tree_225 = bpy.data.objects.new('Pine_Tree.225', me_cylinder_005)
ob_pine_tree_224 = bpy.data.objects.new('Pine_Tree.224', me_cylinder_005)
ob_pine_tree_223 = bpy.data.objects.new('Pine_Tree.223', me_cylinder_005)
ob_pine_tree_222 = bpy.data.objects.new('Pine_Tree.222', me_cylinder_005)
ob_pine_tree_221 = bpy.data.objects.new('Pine_Tree.221', me_cylinder_005)
ob_pine_tree_220 = bpy.data.objects.new('Pine_Tree.220', me_cylinder_005)
ob_pine_tree_219 = bpy.data.objects.new('Pine_Tree.219', me_cylinder_005)
ob_pine_tree_218 = bpy.data.objects.new('Pine_Tree.218', me_cylinder_005)
ob_pine_tree_217 = bpy.data.objects.new('Pine_Tree.217', me_cylinder_005)
ob_pine_tree_216 = bpy.data.objects.new('Pine_Tree.216', me_cylinder_005)
ob_pine_tree_215 = bpy.data.objects.new('Pine_Tree.215', me_cylinder_005)
ob_pine_tree_214 = bpy.data.objects.new('Pine_Tree.214', me_cylinder_005)
ob_pine_tree_213 = bpy.data.objects.new('Pine_Tree.213', me_cylinder_005)
ob_pine_tree_212 = bpy.data.objects.new('Pine_Tree.212', me_cylinder_005)
ob_pine_tree_211 = bpy.data.objects.new('Pine_Tree.211', me_cylinder_005)
ob_pine_tree_210 = bpy.data.objects.new('Pine_Tree.210', me_cylinder_005)
ob_pine_tree_209 = bpy.data.objects.new('Pine_Tree.209', me_cylinder_005)
ob_pine_tree_208 = bpy.data.objects.new('Pine_Tree.208', me_cylinder_005)
ob_pine_tree_207 = bpy.data.objects.new('Pine_Tree.207', me_cylinder_005)
ob_pine_tree_206 = bpy.data.objects.new('Pine_Tree.206', me_cylinder_005)
ob_pine_tree_205 = bpy.data.objects.new('Pine_Tree.205', me_cylinder_005)
ob_pine_tree_204 = bpy.data.objects.new('Pine_Tree.204', me_cylinder_005)
ob_pine_tree_203 = bpy.data.objects.new('Pine_Tree.203', me_cylinder_005)
ob_pine_tree_202 = bpy.data.objects.new('Pine_Tree.202', me_cylinder_005)
ob_pine_tree_201 = bpy.data.objects.new('Pine_Tree.201', me_cylinder_005)
ob_pine_tree_200 = bpy.data.objects.new('Pine_Tree.200', me_cylinder_005)
ob_pine_tree_199 = bpy.data.objects.new('Pine_Tree.199', me_cylinder_005)
ob_pine_tree_198 = bpy.data.objects.new('Pine_Tree.198', me_cylinder_005)
ob_pine_tree_197 = bpy.data.objects.new('Pine_Tree.197', me_cylinder_005)
ob_pine_tree_196 = bpy.data.objects.new('Pine_Tree.196', me_cylinder_005)
ob_pine_tree_195 = bpy.data.objects.new('Pine_Tree.195', me_cylinder_005)
ob_pine_tree_194 = bpy.data.objects.new('Pine_Tree.194', me_cylinder_005)
ob_pine_tree_193 = bpy.data.objects.new('Pine_Tree.193', me_cylinder_005)
ob_pine_tree_192 = bpy.data.objects.new('Pine_Tree.192', me_cylinder_005)
ob_pine_tree_191 = bpy.data.objects.new('Pine_Tree.191', me_cylinder_005)
ob_pine_tree_190 = bpy.data.objects.new('Pine_Tree.190', me_cylinder_005)
ob_pine_tree_189 = bpy.data.objects.new('Pine_Tree.189', me_cylinder_005)
ob_pine_tree_188 = bpy.data.objects.new('Pine_Tree.188', me_cylinder_005)
ob_pine_tree_187 = bpy.data.objects.new('Pine_Tree.187', me_cylinder_005)
ob_pine_tree_186 = bpy.data.objects.new('Pine_Tree.186', me_cylinder_005)
ob_pine_tree_185 = bpy.data.objects.new('Pine_Tree.185', me_cylinder_005)
ob_pine_tree_184 = bpy.data.objects.new('Pine_Tree.184', me_cylinder_005)
ob_pine_tree_183 = bpy.data.objects.new('Pine_Tree.183', me_cylinder_005)
ob_pine_tree_182 = bpy.data.objects.new('Pine_Tree.182', me_cylinder_005)
ob_pine_tree_181 = bpy.data.objects.new('Pine_Tree.181', me_cylinder_005)
ob_pine_tree_180 = bpy.data.objects.new('Pine_Tree.180', me_cylinder_005)
ob_pine_tree_179 = bpy.data.objects.new('Pine_Tree.179', me_cylinder_005)
ob_pine_tree_178 = bpy.data.objects.new('Pine_Tree.178', me_cylinder_005)
ob_pine_tree_177 = bpy.data.objects.new('Pine_Tree.177', me_cylinder_005)
ob_pine_tree_176 = bpy.data.objects.new('Pine_Tree.176', me_cylinder_005)
ob_pine_tree_175 = bpy.data.objects.new('Pine_Tree.175', me_cylinder_005)
ob_pine_tree_174 = bpy.data.objects.new('Pine_Tree.174', me_cylinder_005)
ob_pine_tree_173 = bpy.data.objects.new('Pine_Tree.173', me_cylinder_005)
ob_pine_tree_172 = bpy.data.objects.new('Pine_Tree.172', me_cylinder_005)
ob_pine_tree_171 = bpy.data.objects.new('Pine_Tree.171', me_cylinder_005)
ob_pine_tree_170 = bpy.data.objects.new('Pine_Tree.170', me_cylinder_005)
ob_pine_tree_169 = bpy.data.objects.new('Pine_Tree.169', me_cylinder_005)
ob_pine_tree_168 = bpy.data.objects.new('Pine_Tree.168', me_cylinder_005)
ob_pine_tree_167 = bpy.data.objects.new('Pine_Tree.167', me_cylinder_005)
ob_pine_tree_166 = bpy.data.objects.new('Pine_Tree.166', me_cylinder_005)
ob_pine_tree_165 = bpy.data.objects.new('Pine_Tree.165', me_cylinder_005)
ob_pine_tree_164 = bpy.data.objects.new('Pine_Tree.164', me_cylinder_005)
ob_pine_tree_163 = bpy.data.objects.new('Pine_Tree.163', me_cylinder_005)
ob_pine_tree_162 = bpy.data.objects.new('Pine_Tree.162', me_cylinder_005)
ob_pine_tree_161 = bpy.data.objects.new('Pine_Tree.161', me_cylinder_005)
ob_pine_tree_160 = bpy.data.objects.new('Pine_Tree.160', me_cylinder_005)
ob_pine_tree_159 = bpy.data.objects.new('Pine_Tree.159', me_cylinder_005)
ob_pine_tree_158 = bpy.data.objects.new('Pine_Tree.158', me_cylinder_005)
ob_pine_tree_157 = bpy.data.objects.new('Pine_Tree.157', me_cylinder_005)
ob_pine_tree_156 = bpy.data.objects.new('Pine_Tree.156', me_cylinder_005)
ob_pine_tree_155 = bpy.data.objects.new('Pine_Tree.155', me_cylinder_005)
ob_pine_tree_154 = bpy.data.objects.new('Pine_Tree.154', me_cylinder_005)
ob_pine_tree_153 = bpy.data.objects.new('Pine_Tree.153', me_cylinder_005)
ob_pine_tree_152 = bpy.data.objects.new('Pine_Tree.152', me_cylinder_005)
ob_pine_tree_151 = bpy.data.objects.new('Pine_Tree.151', me_cylinder_005)
ob_pine_tree_150 = bpy.data.objects.new('Pine_Tree.150', me_cylinder_005)
ob_pine_tree_149 = bpy.data.objects.new('Pine_Tree.149', me_cylinder_005)
ob_pine_tree_148 = bpy.data.objects.new('Pine_Tree.148', me_cylinder_005)
ob_pine_tree_147 = bpy.data.objects.new('Pine_Tree.147', me_cylinder_005)
ob_pine_tree_146 = bpy.data.objects.new('Pine_Tree.146', me_cylinder_005)
ob_pine_tree_145 = bpy.data.objects.new('Pine_Tree.145', me_cylinder_005)
ob_pine_tree_144 = bpy.data.objects.new('Pine_Tree.144', me_cylinder_005)
ob_pine_tree_143 = bpy.data.objects.new('Pine_Tree.143', me_cylinder_005)
ob_pine_tree_142 = bpy.data.objects.new('Pine_Tree.142', me_cylinder_005)
ob_pine_tree_141 = bpy.data.objects.new('Pine_Tree.141', me_cylinder_005)
ob_pine_tree_140 = bpy.data.objects.new('Pine_Tree.140', me_cylinder_005)
ob_pine_tree_139 = bpy.data.objects.new('Pine_Tree.139', me_cylinder_005)
ob_pine_tree_138 = bpy.data.objects.new('Pine_Tree.138', me_cylinder_005)
ob_pine_tree_137 = bpy.data.objects.new('Pine_Tree.137', me_cylinder_005)
ob_pine_tree_136 = bpy.data.objects.new('Pine_Tree.136', me_cylinder_005)
ob_pine_tree_135 = bpy.data.objects.new('Pine_Tree.135', me_cylinder_005)
ob_pine_tree_134 = bpy.data.objects.new('Pine_Tree.134', me_cylinder_005)
ob_pine_tree_133 = bpy.data.objects.new('Pine_Tree.133', me_cylinder_005)
ob_pine_tree_132 = bpy.data.objects.new('Pine_Tree.132', me_cylinder_005)
ob_pine_tree_131 = bpy.data.objects.new('Pine_Tree.131', me_cylinder_005)
ob_pine_tree_130 = bpy.data.objects.new('Pine_Tree.130', me_cylinder_005)
ob_pine_tree_129 = bpy.data.objects.new('Pine_Tree.129', me_cylinder_005)
ob_pine_tree_128 = bpy.data.objects.new('Pine_Tree.128', me_cylinder_005)
ob_pine_tree_127 = bpy.data.objects.new('Pine_Tree.127', me_cylinder_005)
ob_pine_tree_126 = bpy.data.objects.new('Pine_Tree.126', me_cylinder_005)
ob_pine_tree_125 = bpy.data.objects.new('Pine_Tree.125', me_cylinder_005)
ob_pine_tree_124 = bpy.data.objects.new('Pine_Tree.124', me_cylinder_005)
ob_pine_tree_123 = bpy.data.objects.new('Pine_Tree.123', me_cylinder_005)
ob_pine_tree_122 = bpy.data.objects.new('Pine_Tree.122', me_cylinder_005)
ob_pine_tree_121 = bpy.data.objects.new('Pine_Tree.121', me_cylinder_005)
ob_pine_tree_120 = bpy.data.objects.new('Pine_Tree.120', me_cylinder_005)
ob_pine_tree_119 = bpy.data.objects.new('Pine_Tree.119', me_cylinder_005)
ob_pine_tree_118 = bpy.data.objects.new('Pine_Tree.118', me_cylinder_005)
ob_pine_tree_117 = bpy.data.objects.new('Pine_Tree.117', me_cylinder_005)
ob_pine_tree_116 = bpy.data.objects.new('Pine_Tree.116', me_cylinder_005)
ob_camera = bpy.data.objects.new('Camera', cam_camera_001)
ob_pine_tree_115 = bpy.data.objects.new('Pine_Tree.115', me_cylinder_005)
ob_pine_tree_114 = bpy.data.objects.new('Pine_Tree.114', me_cylinder_005)
ob_pine_tree_113 = bpy.data.objects.new('Pine_Tree.113', me_cylinder_005)
ob_pine_tree_112 = bpy.data.objects.new('Pine_Tree.112', me_cylinder_005)
ob_pine_tree_111 = bpy.data.objects.new('Pine_Tree.111', me_cylinder_005)
ob_pine_tree_110 = bpy.data.objects.new('Pine_Tree.110', me_cylinder_005)
ob_pine_tree_109 = bpy.data.objects.new('Pine_Tree.109', me_cylinder_005)
ob_pine_tree_108 = bpy.data.objects.new('Pine_Tree.108', me_cylinder_005)
ob_pine_tree_107 = bpy.data.objects.new('Pine_Tree.107', me_cylinder_005)
ob_pine_tree_106 = bpy.data.objects.new('Pine_Tree.106', me_cylinder_005)
ob_pine_tree_105 = bpy.data.objects.new('Pine_Tree.105', me_cylinder_005)
ob_pine_tree_104 = bpy.data.objects.new('Pine_Tree.104', me_cylinder_005)
ob_pine_tree_103 = bpy.data.objects.new('Pine_Tree.103', me_cylinder_005)
ob_pine_tree_102 = bpy.data.objects.new('Pine_Tree.102', me_cylinder_005)
ob_pine_tree_101 = bpy.data.objects.new('Pine_Tree.101', me_cylinder_005)
ob_pine_tree_100 = bpy.data.objects.new('Pine_Tree.100', me_cylinder_005)
ob_pine_tree_099 = bpy.data.objects.new('Pine_Tree.099', me_cylinder_005)
ob_pine_tree_098 = bpy.data.objects.new('Pine_Tree.098', me_cylinder_005)
ob_pine_tree_097 = bpy.data.objects.new('Pine_Tree.097', me_cylinder_005)
ob_pine_tree_096 = bpy.data.objects.new('Pine_Tree.096', me_cylinder_005)
ob_pine_tree_095 = bpy.data.objects.new('Pine_Tree.095', me_cylinder_005)
ob_pine_tree_094 = bpy.data.objects.new('Pine_Tree.094', me_cylinder_005)
ob_pine_tree_093 = bpy.data.objects.new('Pine_Tree.093', me_cylinder_005)
ob_pine_tree_092 = bpy.data.objects.new('Pine_Tree.092', me_cylinder_005)
ob_pine_tree_091 = bpy.data.objects.new('Pine_Tree.091', me_cylinder_005)
ob_pine_tree_090 = bpy.data.objects.new('Pine_Tree.090', me_cylinder_005)
ob_pine_tree_089 = bpy.data.objects.new('Pine_Tree.089', me_cylinder_005)
ob_pine_tree_088 = bpy.data.objects.new('Pine_Tree.088', me_cylinder_005)
ob_pine_tree_087 = bpy.data.objects.new('Pine_Tree.087', me_cylinder_005)
ob_pine_tree_086 = bpy.data.objects.new('Pine_Tree.086', me_cylinder_005)
ob_pine_tree_085 = bpy.data.objects.new('Pine_Tree.085', me_cylinder_005)
ob_pine_tree_084 = bpy.data.objects.new('Pine_Tree.084', me_cylinder_005)
ob_pine_tree_083 = bpy.data.objects.new('Pine_Tree.083', me_cylinder_005)
ob_pine_tree_082 = bpy.data.objects.new('Pine_Tree.082', me_cylinder_005)
ob_pine_tree_081 = bpy.data.objects.new('Pine_Tree.081', me_cylinder_005)
ob_pine_tree_080 = bpy.data.objects.new('Pine_Tree.080', me_cylinder_005)
ob_pine_tree_079 = bpy.data.objects.new('Pine_Tree.079', me_cylinder_005)
ob_pine_tree_078 = bpy.data.objects.new('Pine_Tree.078', me_cylinder_005)
ob_pine_tree_077 = bpy.data.objects.new('Pine_Tree.077', me_cylinder_005)
ob_pine_tree_076 = bpy.data.objects.new('Pine_Tree.076', me_cylinder_005)
ob_pine_tree_075 = bpy.data.objects.new('Pine_Tree.075', me_cylinder_005)
ob_pine_tree_074 = bpy.data.objects.new('Pine_Tree.074', me_cylinder_005)
ob_pine_tree_073 = bpy.data.objects.new('Pine_Tree.073', me_cylinder_005)
ob_pine_tree_072 = bpy.data.objects.new('Pine_Tree.072', me_cylinder_005)
ob_pine_tree_071 = bpy.data.objects.new('Pine_Tree.071', me_cylinder_005)
ob_pine_tree_070 = bpy.data.objects.new('Pine_Tree.070', me_cylinder_005)
ob_pine_tree_069 = bpy.data.objects.new('Pine_Tree.069', me_cylinder_005)
ob_pine_tree_068 = bpy.data.objects.new('Pine_Tree.068', me_cylinder_005)
ob_pine_tree_067 = bpy.data.objects.new('Pine_Tree.067', me_cylinder_005)
ob_pine_tree_066 = bpy.data.objects.new('Pine_Tree.066', me_cylinder_005)
ob_pine_tree_065 = bpy.data.objects.new('Pine_Tree.065', me_cylinder_005)
ob_pine_tree_064 = bpy.data.objects.new('Pine_Tree.064', me_cylinder_005)
ob_pine_tree_063 = bpy.data.objects.new('Pine_Tree.063', me_cylinder_005)
ob_pine_tree_062 = bpy.data.objects.new('Pine_Tree.062', me_cylinder_005)
ob_pine_tree_061 = bpy.data.objects.new('Pine_Tree.061', me_cylinder_005)
ob_pine_tree_060 = bpy.data.objects.new('Pine_Tree.060', me_cylinder_005)
ob_pine_tree_059 = bpy.data.objects.new('Pine_Tree.059', me_cylinder_005)
ob_pine_tree_058 = bpy.data.objects.new('Pine_Tree.058', me_cylinder_005)
ob_pine_tree_057 = bpy.data.objects.new('Pine_Tree.057', me_cylinder_005)
ob_pine_tree_056 = bpy.data.objects.new('Pine_Tree.056', me_cylinder_005)
ob_pine_tree_055 = bpy.data.objects.new('Pine_Tree.055', me_cylinder_005)
ob_pine_tree_054 = bpy.data.objects.new('Pine_Tree.054', me_cylinder_005)
ob_pine_tree_053 = bpy.data.objects.new('Pine_Tree.053', me_cylinder_005)
ob_pine_tree_052 = bpy.data.objects.new('Pine_Tree.052', me_cylinder_005)
ob_pine_tree_051 = bpy.data.objects.new('Pine_Tree.051', me_cylinder_005)
ob_pine_tree_050 = bpy.data.objects.new('Pine_Tree.050', me_cylinder_005)
ob_pine_tree_049 = bpy.data.objects.new('Pine_Tree.049', me_cylinder_005)
ob_pine_tree_048 = bpy.data.objects.new('Pine_Tree.048', me_cylinder_005)
ob_pine_tree_047 = bpy.data.objects.new('Pine_Tree.047', me_cylinder_005)
ob_pine_tree_046 = bpy.data.objects.new('Pine_Tree.046', me_cylinder_005)
ob_pine_tree_045 = bpy.data.objects.new('Pine_Tree.045', me_cylinder_005)
ob_pine_tree_044 = bpy.data.objects.new('Pine_Tree.044', me_cylinder_005)
ob_pine_tree_043 = bpy.data.objects.new('Pine_Tree.043', me_cylinder_005)
ob_pine_tree_042 = bpy.data.objects.new('Pine_Tree.042', me_cylinder_005)
ob_pine_tree_041 = bpy.data.objects.new('Pine_Tree.041', me_cylinder_005)
ob_pine_tree_040 = bpy.data.objects.new('Pine_Tree.040', me_cylinder_005)
ob_pine_tree_039 = bpy.data.objects.new('Pine_Tree.039', me_cylinder_005)
ob_pine_tree_038 = bpy.data.objects.new('Pine_Tree.038', me_cylinder_005)
ob_pine_tree_037 = bpy.data.objects.new('Pine_Tree.037', me_cylinder_005)
ob_pine_tree_036 = bpy.data.objects.new('Pine_Tree.036', me_cylinder_005)
ob_pine_tree_035 = bpy.data.objects.new('Pine_Tree.035', me_cylinder_005)
ob_pine_tree_034 = bpy.data.objects.new('Pine_Tree.034', me_cylinder_005)
ob_pine_tree_033 = bpy.data.objects.new('Pine_Tree.033', me_cylinder_005)
ob_pine_tree_032 = bpy.data.objects.new('Pine_Tree.032', me_cylinder_005)
ob_pine_tree_031 = bpy.data.objects.new('Pine_Tree.031', me_cylinder_005)
ob_pine_tree_030 = bpy.data.objects.new('Pine_Tree.030', me_cylinder_005)
ob_pine_tree_029 = bpy.data.objects.new('Pine_Tree.029', me_cylinder_005)
ob_pine_tree_028 = bpy.data.objects.new('Pine_Tree.028', me_cylinder_005)
ob_pine_tree_027 = bpy.data.objects.new('Pine_Tree.027', me_cylinder_005)
ob_pine_tree_026 = bpy.data.objects.new('Pine_Tree.026', me_cylinder_005)
ob_pine_tree_025 = bpy.data.objects.new('Pine_Tree.025', me_cylinder_005)
ob_pine_tree_024 = bpy.data.objects.new('Pine_Tree.024', me_cylinder_005)
ob_pine_tree_023 = bpy.data.objects.new('Pine_Tree.023', me_cylinder_005)
ob_pine_tree_022 = bpy.data.objects.new('Pine_Tree.022', me_cylinder_005)
ob_pine_tree_021 = bpy.data.objects.new('Pine_Tree.021', me_cylinder_005)
ob_pine_tree_020 = bpy.data.objects.new('Pine_Tree.020', me_cylinder_005)
ob_pine_tree_019 = bpy.data.objects.new('Pine_Tree.019', me_cylinder_005)
ob_pine_tree_018 = bpy.data.objects.new('Pine_Tree.018', me_cylinder_005)
ob_pine_tree_017 = bpy.data.objects.new('Pine_Tree.017', me_cylinder_005)
ob_pine_tree_016 = bpy.data.objects.new('Pine_Tree.016', me_cylinder_005)
ob_pine_tree_015 = bpy.data.objects.new('Pine_Tree.015', me_cylinder_005)
ob_pine_tree_014 = bpy.data.objects.new('Pine_Tree.014', me_cylinder_005)
ob_pine_tree_013 = bpy.data.objects.new('Pine_Tree.013', me_cylinder_005)
ob_pine_tree_012 = bpy.data.objects.new('Pine_Tree.012', me_cylinder_005)
ob_pine_tree_011 = bpy.data.objects.new('Pine_Tree.011', me_cylinder_005)
ob_pine_tree_010 = bpy.data.objects.new('Pine_Tree.010', me_cylinder_005)
ob_pine_tree_009 = bpy.data.objects.new('Pine_Tree.009', me_cylinder_005)
ob_pine_tree_008 = bpy.data.objects.new('Pine_Tree.008', me_cylinder_005)
ob_pine_tree_007 = bpy.data.objects.new('Pine_Tree.007', me_cylinder_005)
ob_pine_tree_006 = bpy.data.objects.new('Pine_Tree.006', me_cylinder_005)
ob_pine_tree_005 = bpy.data.objects.new('Pine_Tree.005', me_cylinder_005)
ob_pine_tree_004 = bpy.data.objects.new('Pine_Tree.004', me_cylinder_005)
ob_pine_tree_003 = bpy.data.objects.new('Pine_Tree.003', me_cylinder_005)
ob_pine_tree_002 = bpy.data.objects.new('Pine_Tree.002', me_cylinder_005)
ob_pine_tree_001 = bpy.data.objects.new('Pine_Tree.001', me_cylinder_005)
ob_sun = bpy.data.objects.new('Sun', light_sun)
ob_plane = bpy.data.objects.new('Plane', me_plane_002)
ob_pine_tree = bpy.data.objects.new('Pine_Tree', me_cylinder_005)

# ---- transforms, parenting, visibility, modifiers, constraints
ob_pine_tree_283.location = (15.47, 2.836, -0.09398)
ob_pine_tree_283.rotation_euler = (0.09124, 0.007942, 0.0003626)
ob_pine_tree_283.lineart.crease_threshold = 0.0
ob_pine_tree_282.location = (13.02, -0.3167, 0.02039)
ob_pine_tree_282.rotation_euler = (0.1239, 0.03831, 0.002377)
ob_pine_tree_282.lineart.crease_threshold = 0.0
ob_pine_tree_281.location = (13.75, -6.784, 0.1077)
ob_pine_tree_281.rotation_euler = (0.09982, 0.00546, 0.0002727)
ob_pine_tree_281.lineart.crease_threshold = 0.0
ob_pine_tree_280.location = (17.51, -6.059, -0.08371)
ob_pine_tree_280.rotation_euler = (0.02607, -0.05605, -0.0007308)
ob_pine_tree_280.lineart.crease_threshold = 0.0
ob_pine_tree_279.location = (21.01, -3.654, 0.06426)
ob_pine_tree_279.rotation_euler = (-0.02045, -0.06692, 0.0006844)
ob_pine_tree_279.lineart.crease_threshold = 0.0
ob_pine_tree_278.location = (18.11, -0.6328, -0.1487)
ob_pine_tree_278.rotation_euler = (-0.05108, -0.005668, 0.0001448)
ob_pine_tree_278.lineart.crease_threshold = 0.0
ob_pine_tree_277.location = (11.12, 5.571, -0.1047)
ob_pine_tree_277.rotation_euler = (-0.1989, 0.0443, -0.004422)
ob_pine_tree_277.lineart.crease_threshold = 0.0
ob_pine_tree_276.location = (8.324, 3.62, 0.1178)
ob_pine_tree_276.rotation_euler = (-0.2017, -0.08652, 0.008762)
ob_pine_tree_276.lineart.crease_threshold = 0.0
ob_pine_tree_275.location = (17.52, 4.437, 0.0751)
ob_pine_tree_275.rotation_euler = (-0.08804, -0.07403, 0.003262)
ob_pine_tree_275.lineart.crease_threshold = 0.0
ob_pine_tree_274.location = (21.84, 5.517, 0.0157)
ob_pine_tree_274.rotation_euler = (-0.002122, 0.1614, -0.0001716)
ob_pine_tree_274.lineart.crease_threshold = 0.0
ob_pine_tree_273.location = (20.34, 2.01, -0.05018)
ob_pine_tree_273.rotation_euler = (0.1092, 0.02485, 0.001357)
ob_pine_tree_273.lineart.crease_threshold = 0.0
ob_pine_tree_272.location = (21.19, -2.298, -0.05208)
ob_pine_tree_272.rotation_euler = (0.0386, -0.03639, -0.0007026)
ob_pine_tree_272.lineart.crease_threshold = 0.0
ob_pine_tree_271.location = (17.29, -4.17, -0.08788)
ob_pine_tree_271.rotation_euler = (-0.07285, -0.07366, 0.002686)
ob_pine_tree_271.lineart.crease_threshold = 0.0
ob_pine_tree_270.location = (20.04, -1.994, -0.01258)
ob_pine_tree_270.rotation_euler = (-0.07582, 0.002577, -9.775e-05)
ob_pine_tree_270.lineart.crease_threshold = 0.0
ob_pine_tree_269.location = (23.33, -5.018, 0.002568)
ob_pine_tree_269.rotation_euler = (-0.01446, 0.1533, -0.00111)
ob_pine_tree_269.lineart.crease_threshold = 0.0
ob_pine_tree_268.location = (22.12, -7.548, 0.01408)
ob_pine_tree_268.rotation_euler = (0.001576, -0.007523, -5.929e-06)
ob_pine_tree_268.lineart.crease_threshold = 0.0
ob_pine_tree_267.location = (8.631, 6.326, -0.09441)
ob_pine_tree_267.rotation_euler = (-0.06916, -0.06639, 0.002298)
ob_pine_tree_267.lineart.crease_threshold = 0.0
ob_pine_tree_266.location = (18.24, -6.608, 0.05101)
ob_pine_tree_266.rotation_euler = (-0.0941, -0.1698, 0.008016)
ob_pine_tree_266.lineart.crease_threshold = 0.0
ob_pine_tree_265.location = (11.02, -6.745, 0.2227)
ob_pine_tree_265.rotation_euler = (0.01484, -0.1909, -0.00142)
ob_pine_tree_265.lineart.crease_threshold = 0.0
ob_pine_tree_264.location = (3.281, -0.3368, -0.0504)
ob_pine_tree_264.rotation_euler = (0.1067, 0.03435, 0.001835)
ob_pine_tree_264.lineart.crease_threshold = 0.0
ob_pine_tree_263.location = (9.993, -3.001, -0.04088)
ob_pine_tree_263.rotation_euler = (-0.08135, 0.05599, -0.002279)
ob_pine_tree_263.lineart.crease_threshold = 0.0
ob_pine_tree_262.location = (9.795, -3.816, 0.01482)
ob_pine_tree_262.rotation_euler = (0.0005635, 0.05618, 1.583e-05)
ob_pine_tree_262.lineart.crease_threshold = 0.0
ob_pine_tree_261.location = (11.92, -0.994, 0.06136)
ob_pine_tree_261.rotation_euler = (-0.03434, 0.01766, -0.0003033)
ob_pine_tree_261.lineart.crease_threshold = 0.0
ob_pine_tree_260.location = (13.11, -3.313, 0.1591)
ob_pine_tree_260.rotation_euler = (-0.03925, 0.02839, -0.0005572)
ob_pine_tree_260.lineart.crease_threshold = 0.0
ob_pine_tree_259.location = (4.464, -1.168, -0.1112)
ob_pine_tree_259.rotation_euler = (-0.1993, -0.04952, 0.004952)
ob_pine_tree_259.lineart.crease_threshold = 0.0
ob_pine_tree_258.location = (13.86, -1.094, -0.08162)
ob_pine_tree_258.rotation_euler = (0.1912, 0.04089, 0.003921)
ob_pine_tree_258.lineart.crease_threshold = 0.0
ob_pine_tree_257.location = (9.564, 0.6104, 0.07606)
ob_pine_tree_257.rotation_euler = (-0.06112, 0.08102, -0.002478)
ob_pine_tree_257.lineart.crease_threshold = 0.0
ob_pine_tree_256.location = (2.657, -2.451, 0.1162)
ob_pine_tree_256.rotation_euler = (-0.01576, -0.09411, 0.000742)
ob_pine_tree_256.lineart.crease_threshold = 0.0
ob_pine_tree_255.location = (21.76, -0.003676, -0.04071)
ob_pine_tree_255.rotation_euler = (-0.06719, -0.09901, 0.003331)
ob_pine_tree_255.lineart.crease_threshold = 0.0
ob_pine_tree_254.location = (21.95, -3.733, 0.07524)
ob_pine_tree_254.rotation_euler = (0.04063, 0.0811, 0.001649)
ob_pine_tree_254.lineart.crease_threshold = 0.0
ob_pine_tree_253.location = (12.1, -5.37, 0.2464)
ob_pine_tree_253.rotation_euler = (0.0368, 0.04995, 0.0009195)
ob_pine_tree_253.lineart.crease_threshold = 0.0
ob_pine_tree_252.location = (23.85, 0.5395, 0.136)
ob_pine_tree_252.rotation_euler = (-0.03703, -0.0242, 0.0004482)
ob_pine_tree_252.lineart.crease_threshold = 0.0
ob_pine_tree_251.location = (22.21, -1.87, -0.001553)
ob_pine_tree_251.rotation_euler = (0.05233, -0.02908, -0.0007612)
ob_pine_tree_251.lineart.crease_threshold = 0.0
ob_pine_tree_250.location = (19.7, -6.952, 0.1079)
ob_pine_tree_250.rotation_euler = (-0.1322, 0.1516, -0.01006)
ob_pine_tree_250.lineart.crease_threshold = 0.0
ob_pine_tree_249.location = (6.303, 6.132, 0.1318)
ob_pine_tree_249.rotation_euler = (0.186, 0.01247, 0.001163)
ob_pine_tree_249.lineart.crease_threshold = 0.0
ob_pine_tree_248.location = (22.24, 2.929, 0.153)
ob_pine_tree_248.rotation_euler = (-0.08617, 0.03881, -0.001673)
ob_pine_tree_248.lineart.crease_threshold = 0.0
ob_pine_tree_247.location = (20.69, -2.118, -0.03725)
ob_pine_tree_247.rotation_euler = (0.00183, 0.03385, 3.098e-05)
ob_pine_tree_247.lineart.crease_threshold = 0.0
ob_pine_tree_246.location = (17.71, 2.045, 0.2221)
ob_pine_tree_246.rotation_euler = (0.2839, -0.06669, -0.009533)
ob_pine_tree_246.lineart.crease_threshold = 0.0
ob_pine_tree_245.location = (14.01, 0.05648, 0.1247)
ob_pine_tree_245.rotation_euler = (0.188, -0.05981, -0.005641)
ob_pine_tree_245.lineart.crease_threshold = 0.0
ob_pine_tree_244.location = (18.89, 6.583, 0.1188)
ob_pine_tree_244.rotation_euler = (-0.01751, 0.123, -0.001078)
ob_pine_tree_244.lineart.crease_threshold = 0.0
ob_pine_tree_243.location = (20.97, 4.066, -0.1154)
ob_pine_tree_243.rotation_euler = (-0.02239, -0.1118, 0.001253)
ob_pine_tree_243.lineart.crease_threshold = 0.0
ob_pine_tree_242.location = (16.8, 7.858, 0.07481)
ob_pine_tree_242.rotation_euler = (-0.07841, -0.129, 0.005066)
ob_pine_tree_242.lineart.crease_threshold = 0.0
ob_pine_tree_241.location = (13.42, 5.943, 0.2542)
ob_pine_tree_241.rotation_euler = (-0.1174, 0.2462, -0.01454)
ob_pine_tree_241.lineart.crease_threshold = 0.0
ob_pine_tree_240.location = (9.644, 3.997, -0.0303)
ob_pine_tree_240.rotation_euler = (-0.243, 0.06979, -0.008525)
ob_pine_tree_240.lineart.crease_threshold = 0.0
ob_pine_tree_239.location = (16.49, 3.145, 0.09535)
ob_pine_tree_239.rotation_euler = (-0.03062, -0.2267, 0.003487)
ob_pine_tree_239.lineart.crease_threshold = 0.0
ob_pine_tree_238.location = (21.31, 7.618, -0.1437)
ob_pine_tree_238.rotation_euler = (0.1094, 0.02273, 0.001244)
ob_pine_tree_238.lineart.crease_threshold = 0.0
ob_pine_tree_237.location = (21.79, 2.976, 0.1558)
ob_pine_tree_237.rotation_euler = (-0.1314, -0.006712, 0.0004415)
ob_pine_tree_237.lineart.crease_threshold = 0.0
ob_pine_tree_236.location = (19.54, -3.142, -0.0138)
ob_pine_tree_236.rotation_euler = (0.09356, 0.07986, 0.003741)
ob_pine_tree_236.lineart.crease_threshold = 0.0
ob_pine_tree_235.location = (14.35, -5.556, 0.04213)
ob_pine_tree_235.rotation_euler = (0.07363, 0.2044, 0.007557)
ob_pine_tree_235.lineart.crease_threshold = 0.0
ob_pine_tree_234.location = (12.7, 1.048, 0.05365)
ob_pine_tree_234.rotation_euler = (0.03783, -0.1708, -0.003238)
ob_pine_tree_234.lineart.crease_threshold = 0.0
ob_pine_tree_233.location = (16.85, -7.237, 0.09118)
ob_pine_tree_233.rotation_euler = (-0.08474, 0.22, -0.009367)
ob_pine_tree_233.lineart.crease_threshold = 0.0
ob_pine_tree_232.location = (16.2, 5.413, -0.08421)
ob_pine_tree_232.rotation_euler = (-0.003829, -0.04122, 7.893e-05)
ob_pine_tree_232.lineart.crease_threshold = 0.0
ob_pine_tree_231.location = (14.92, 1.104, 0.1341)
ob_pine_tree_231.rotation_euler = (-0.05948, 0.08516, -0.002535)
ob_pine_tree_231.lineart.crease_threshold = 0.0
ob_pine_tree_230.location = (16.93, -0.2373, -0.1685)
ob_pine_tree_230.rotation_euler = (0.05421, -0.003527, -9.562e-05)
ob_pine_tree_230.lineart.crease_threshold = 0.0
ob_pine_tree_229.location = (13.11, -2.903, 0.143)
ob_pine_tree_229.rotation_euler = (-0.03925, 0.02839, -0.0005572)
ob_pine_tree_229.lineart.crease_threshold = 0.0
ob_pine_tree_228.location = (15.34, -0.8042, -0.1303)
ob_pine_tree_228.rotation_euler = (0.2033, 0.1163, 0.01187)
ob_pine_tree_228.lineart.crease_threshold = 0.0
ob_pine_tree_227.location = (17.42, -5.743, -0.08104)
ob_pine_tree_227.rotation_euler = (0.02607, -0.05605, -0.0007308)
ob_pine_tree_227.lineart.crease_threshold = 0.0
ob_pine_tree_226.location = (21.55, -3.313, 0.08075)
ob_pine_tree_226.rotation_euler = (-0.1287, -0.06638, 0.00428)
ob_pine_tree_226.lineart.crease_threshold = 0.0
ob_pine_tree_225.location = (9.852, 5.753, -0.01633)
ob_pine_tree_225.rotation_euler = (-0.1894, 0.1029, -0.009779)
ob_pine_tree_225.lineart.crease_threshold = 0.0
ob_pine_tree_224.location = (15.16, -4.675, -0.01448)
ob_pine_tree_224.rotation_euler = (0.1513, 0.1185, 0.008993)
ob_pine_tree_224.lineart.crease_threshold = 0.0
ob_pine_tree_223.location = (16.54, -2.62, -0.1568)
ob_pine_tree_223.rotation_euler = (0.01124, -0.1279, -0.0007193)
ob_pine_tree_223.lineart.crease_threshold = 0.0
ob_pine_tree_222.location = (13.42, -7.584, -0.02046)
ob_pine_tree_222.rotation_euler = (0.2726, -0.1302, -0.01788)
ob_pine_tree_222.lineart.crease_threshold = 0.0
ob_pine_tree_221.location = (18.53, -4.654, -0.000695)
ob_pine_tree_221.rotation_euler = (-0.05526, -0.01148, 0.0003173)
ob_pine_tree_221.lineart.crease_threshold = 0.0
ob_pine_tree_220.location = (14.19, -5.998, 0.08191)
ob_pine_tree_220.rotation_euler = (-0.07108, 0.2045, -0.007295)
ob_pine_tree_220.lineart.crease_threshold = 0.0
ob_pine_tree_219.location = (9.15, -7.551, 0.07889)
ob_pine_tree_219.rotation_euler = (0.1226, 0.1246, 0.007654)
ob_pine_tree_219.lineart.crease_threshold = 0.0
ob_pine_tree_218.location = (10.92, -3.263, -0.088)
ob_pine_tree_218.rotation_euler = (-0.1571, 0.06136, -0.004832)
ob_pine_tree_218.lineart.crease_threshold = 0.0
ob_pine_tree_217.location = (6.451, -5.862, -0.07122)
ob_pine_tree_217.rotation_euler = (0.06757, -0.05812, -0.001965)
ob_pine_tree_217.lineart.crease_threshold = 0.0
ob_pine_tree_216.location = (8.926, -4.054, -0.006074)
ob_pine_tree_216.rotation_euler = (0.0005635, -0.0436, -1.229e-05)
ob_pine_tree_216.lineart.crease_threshold = 0.0
ob_pine_tree_215.location = (7.16, -0.5196, -0.1184)
ob_pine_tree_215.rotation_euler = (0.1402, 0.1813, 0.01276)
ob_pine_tree_215.lineart.crease_threshold = 0.0
ob_pine_tree_214.location = (7.43, 3.622, 0.05102)
ob_pine_tree_214.rotation_euler = (-0.1495, -0.07219, 0.005408)
ob_pine_tree_214.lineart.crease_threshold = 0.0
ob_pine_tree_213.location = (11.98, 4.616, 0.05183)
ob_pine_tree_213.rotation_euler = (0.0691, -0.161, -0.005577)
ob_pine_tree_213.lineart.crease_threshold = 0.0
ob_pine_tree_212.location = (14.58, -2.116, 0.03178)
ob_pine_tree_212.rotation_euler = (-0.1924, 0.1713, -0.01657)
ob_pine_tree_212.lineart.crease_threshold = 0.0
ob_pine_tree_211.location = (8.832, 4.287, 0.2089)
ob_pine_tree_211.rotation_euler = (-0.04947, 0.1003, -0.002483)
ob_pine_tree_211.lineart.crease_threshold = 0.0
ob_pine_tree_210.location = (7.353, 7.783, 0.1213)
ob_pine_tree_210.rotation_euler = (-0.1212, -0.03936, 0.002389)
ob_pine_tree_210.lineart.crease_threshold = 0.0
ob_pine_tree_209.location = (7.384, -1.027, -0.1908)
ob_pine_tree_209.rotation_euler = (0.1403, -0.09234, -0.006491)
ob_pine_tree_209.lineart.crease_threshold = 0.0
ob_pine_tree_208.location = (11.44, 3.786, -0.0215)
ob_pine_tree_208.rotation_euler = (0.09485, 0.06083, 0.002888)
ob_pine_tree_208.lineart.crease_threshold = 0.0
ob_pine_tree_207.location = (10.41, -0.06037, 0.04772)
ob_pine_tree_207.rotation_euler = (0.03863, 0.143, 0.002767)
ob_pine_tree_207.lineart.crease_threshold = 0.0
ob_pine_tree_206.location = (7.902, -1.246, -0.1498)
ob_pine_tree_206.rotation_euler = (-0.1205, -0.1278, 0.007721)
ob_pine_tree_206.lineart.crease_threshold = 0.0
ob_pine_tree_205.location = (8.314, 5.385, 0.02745)
ob_pine_tree_205.rotation_euler = (0.09519, -0.03924, -0.001869)
ob_pine_tree_205.lineart.crease_threshold = 0.0
ob_pine_tree_204.location = (5.445, 4.535, 0.05278)
ob_pine_tree_204.rotation_euler = (-0.03999, 0.003264, -6.528e-05)
ob_pine_tree_204.lineart.crease_threshold = 0.0
ob_pine_tree_203.location = (7.004, 6.618, 0.1836)
ob_pine_tree_203.rotation_euler = (-0.002873, -0.005965, 8.569e-06)
ob_pine_tree_203.lineart.crease_threshold = 0.0
ob_pine_tree_202.location = (12.06, 7.805, 0.1263)
ob_pine_tree_202.rotation_euler = (-0.05469, 0.06999, -0.001915)
ob_pine_tree_202.lineart.crease_threshold = 0.0
ob_pine_tree_201.location = (7.906, -5.72, -0.07927)
ob_pine_tree_201.rotation_euler = (0.01831, 0.05016, 0.0004592)
ob_pine_tree_201.lineart.crease_threshold = 0.0
ob_pine_tree_200.location = (7.255, 2.462, 0.2133)
ob_pine_tree_200.rotation_euler = (0.1658, 0.1165, 0.009691)
ob_pine_tree_200.lineart.crease_threshold = 0.0
ob_pine_tree_199.location = (10.01, -7.35, 0.05807)
ob_pine_tree_199.rotation_euler = (0.1244, -0.003543, -0.0002207)
ob_pine_tree_199.lineart.crease_threshold = 0.0
ob_pine_tree_198.location = (9.315, -7.995, 0.002308)
ob_pine_tree_198.rotation_euler = (0.1244, 0.1263, 0.00788)
ob_pine_tree_198.lineart.crease_threshold = 0.0
ob_pine_tree_197.location = (13.49, -2.415, 0.04939)
ob_pine_tree_197.rotation_euler = (-0.1794, 0.2025, -0.01828)
ob_pine_tree_197.lineart.crease_threshold = 0.0
ob_pine_tree_196.location = (11.22, -2.564, -0.1558)
ob_pine_tree_196.rotation_euler = (0.03794, -0.1785, -0.003396)
ob_pine_tree_196.lineart.crease_threshold = 0.0
ob_pine_tree_195.location = (7.135, -4.199, 0.06582)
ob_pine_tree_195.rotation_euler = (-0.01372, -0.05291, 0.0003632)
ob_pine_tree_195.lineart.crease_threshold = 0.0
ob_pine_tree_194.location = (22.23, -6.312, -0.01589)
ob_pine_tree_194.rotation_euler = (0.01493, -0.1329, -0.0009942)
ob_pine_tree_194.lineart.crease_threshold = 0.0
ob_pine_tree_193.location = (15.43, -5.216, -0.1056)
ob_pine_tree_193.rotation_euler = (0.03728, 0.08369, 0.001561)
ob_pine_tree_193.lineart.crease_threshold = 0.0
ob_pine_tree_192.location = (19.73, -4.643, 0.004589)
ob_pine_tree_192.rotation_euler = (0.02142, -0.07622, -0.0008168)
ob_pine_tree_192.lineart.crease_threshold = 0.0
ob_pine_tree_191.location = (15.35, -5.578, -0.1119)
ob_pine_tree_191.rotation_euler = (0.03728, 0.08369, 0.001561)
ob_pine_tree_191.lineart.crease_threshold = 0.0
ob_pine_tree_190.location = (22.2, -2.944, 0.0371)
ob_pine_tree_190.rotation_euler = (-0.06112, 0.08102, -0.002478)
ob_pine_tree_190.lineart.crease_threshold = 0.0
ob_pine_tree_189.location = (20.44, -5.217, -0.104)
ob_pine_tree_189.rotation_euler = (0.1056, 0.0614, 0.003245)
ob_pine_tree_189.lineart.crease_threshold = 0.0
ob_pine_tree_188.location = (14.99, -7.182, 0.1163)
ob_pine_tree_188.rotation_euler = (-0.1707, 0.01962, -0.001678)
ob_pine_tree_188.lineart.crease_threshold = 0.0
ob_pine_tree_187.location = (19.55, -1.192, 0.1281)
ob_pine_tree_187.rotation_euler = (0.03294, -0.1661, -0.002741)
ob_pine_tree_187.lineart.crease_threshold = 0.0
ob_pine_tree_186.location = (17.05, 5.173, -0.02055)
ob_pine_tree_186.rotation_euler = (0.04127, -0.06784, -0.001401)
ob_pine_tree_186.lineart.crease_threshold = 0.0
ob_pine_tree_185.location = (19.83, 2.092, 0.02182)
ob_pine_tree_185.rotation_euler = (-0.07156, 0.2507, -0.00902)
ob_pine_tree_185.lineart.crease_threshold = 0.0
ob_pine_tree_184.location = (16.1, -1.376, -0.2504)
ob_pine_tree_184.rotation_euler = (0.09178, -0.008762, -0.0004024)
ob_pine_tree_184.lineart.crease_threshold = 0.0
ob_pine_tree_183.location = (13.95, 4.548, 0.1197)
ob_pine_tree_183.rotation_euler = (-0.02571, -0.06923, 0.0008904)
ob_pine_tree_183.lineart.crease_threshold = 0.0
ob_pine_tree_182.location = (13.83, 7.611, -0.04841)
ob_pine_tree_182.rotation_euler = (-0.1335, 0.1646, -0.01103)
ob_pine_tree_182.lineart.crease_threshold = 0.0
ob_pine_tree_181.location = (20.39, 3.791, -0.1793)
ob_pine_tree_181.rotation_euler = (0.08589, -0.04389, -0.001886)
ob_pine_tree_181.lineart.crease_threshold = 0.0
ob_pine_tree_180.location = (16.11, 0.4733, 0.001082)
ob_pine_tree_180.rotation_euler = (0.08761, 0.1675, 0.007358)
ob_pine_tree_180.lineart.crease_threshold = 0.0
ob_pine_tree_179.location = (19.31, 4.877, 0.1285)
ob_pine_tree_179.rotation_euler = (0.09249, 0.002557, 0.0001183)
ob_pine_tree_179.lineart.crease_threshold = 0.0
ob_pine_tree_178.location = (17.95, 4.793, 0.07748)
ob_pine_tree_178.rotation_euler = (-0.08804, -0.1028, 0.004531)
ob_pine_tree_178.lineart.crease_threshold = 0.0
ob_pine_tree_177.location = (21.28, 1.741, -0.05238)
ob_pine_tree_177.rotation_euler = (0.1214, -0.1351, -0.008222)
ob_pine_tree_177.lineart.crease_threshold = 0.0
ob_pine_tree_176.location = (15.14, -3.155, -0.02771)
ob_pine_tree_176.rotation_euler = (-0.1988, 0.1104, -0.01102)
ob_pine_tree_176.lineart.crease_threshold = 0.0
ob_pine_tree_175.location = (22.05, 0.8362, 0.03991)
ob_pine_tree_175.rotation_euler = (-0.03167, -0.117, 0.001856)
ob_pine_tree_175.lineart.crease_threshold = 0.0
ob_pine_tree_174.location = (13.11, 5.519, 0.2694)
ob_pine_tree_174.rotation_euler = (0.1565, -0.01648, -0.001292)
ob_pine_tree_174.lineart.crease_threshold = 0.0
ob_pine_tree_173.location = (18.95, 3.455, 0.093)
ob_pine_tree_173.rotation_euler = (0.01786, 0.2922, 0.002629)
ob_pine_tree_173.lineart.crease_threshold = 0.0
ob_pine_tree_172.location = (20.51, -0.2553, -0.04419)
ob_pine_tree_172.rotation_euler = (-0.1047, -0.04075, 0.002135)
ob_pine_tree_172.lineart.crease_threshold = 0.0
ob_pine_tree_171.location = (16.34, -5.125, -0.1033)
ob_pine_tree_171.rotation_euler = (0.04147, -0.01684, -0.0003492)
ob_pine_tree_171.lineart.crease_threshold = 0.0
ob_pine_tree_170.location = (13.57, 1.163, 0.1778)
ob_pine_tree_170.rotation_euler = (-0.1044, -0.05903, 0.003084)
ob_pine_tree_170.lineart.crease_threshold = 0.0
ob_pine_tree_169.location = (15.51, 6.225, -0.1264)
ob_pine_tree_169.rotation_euler = (0.08603, 0.01645, 0.0007079)
ob_pine_tree_169.lineart.crease_threshold = 0.0
ob_pine_tree_168.location = (17.94, -2.426, -0.029)
ob_pine_tree_168.rotation_euler = (-0.006642, 0.0119, -3.95e-05)
ob_pine_tree_168.lineart.crease_threshold = 0.0
ob_pine_tree_167.location = (17.19, 2.31, 0.2315)
ob_pine_tree_167.rotation_euler = (0.2025, -0.1517, -0.01544)
ob_pine_tree_167.lineart.crease_threshold = 0.0
ob_pine_tree_166.location = (9.674, 1.839, 0.07889)
ob_pine_tree_166.rotation_euler = (0.08712, 0.142, 0.006199)
ob_pine_tree_166.lineart.crease_threshold = 0.0
ob_pine_tree_165.location = (14.74, 5.787, -0.119)
ob_pine_tree_165.rotation_euler = (0.05453, 0.3045, 0.008369)
ob_pine_tree_165.lineart.crease_threshold = 0.0
ob_pine_tree_164.location = (10.63, 7.243, 0.01358)
ob_pine_tree_164.rotation_euler = (-0.0788, -0.08156, 0.003217)
ob_pine_tree_164.lineart.crease_threshold = 0.0
ob_pine_tree_163.location = (10.83, 1.596, -0.09987)
ob_pine_tree_163.rotation_euler = (0.03863, 0.02697, 0.000521)
ob_pine_tree_163.lineart.crease_threshold = 0.0
ob_pine_tree_162.location = (13.15, -1.231, -0.04422)
ob_pine_tree_162.rotation_euler = (-0.04657, 0.1116, -0.002601)
ob_pine_tree_162.lineart.crease_threshold = 0.0
ob_pine_tree_161.location = (10.75, -5.957, 0.1854)
ob_pine_tree_161.rotation_euler = (0.0718, -0.1878, -0.006766)
ob_pine_tree_161.lineart.crease_threshold = 0.0
ob_pine_tree_160.location = (15.08, -5.387, -0.07841)
ob_pine_tree_160.rotation_euler = (0.07363, 0.1195, 0.004407)
ob_pine_tree_160.lineart.crease_threshold = 0.0
ob_pine_tree_159.location = (14.78, -7.884, 0.1205)
ob_pine_tree_159.rotation_euler = (-0.004568, -0.1369, 0.0003132)
ob_pine_tree_159.lineart.crease_threshold = 0.0
ob_pine_tree_158.location = (14.23, -7.373, 0.136)
ob_pine_tree_158.rotation_euler = (0.1828, 0.05073, 0.00465)
ob_pine_tree_158.lineart.crease_threshold = 0.0
ob_pine_tree_157.location = (20.73, -4.327, 0.04496)
ob_pine_tree_157.rotation_euler = (0.1438, -0.028, -0.002017)
ob_pine_tree_157.lineart.crease_threshold = 0.0
ob_pine_tree_156.location = (16.26, -4.46, -0.1089)
ob_pine_tree_156.rotation_euler = (-0.0219, -0.02104, 0.0002304)
ob_pine_tree_156.lineart.crease_threshold = 0.0
ob_pine_tree_155.location = (19.87, -5.529, -0.08996)
ob_pine_tree_155.rotation_euler = (0.1056, 0.09906, 0.005237)
ob_pine_tree_155.lineart.crease_threshold = 0.0
ob_pine_tree_154.location = (12.22, -3.718, 0.1149)
ob_pine_tree_154.rotation_euler = (0.04355, 0.2092, 0.004574)
ob_pine_tree_154.lineart.crease_threshold = 0.0
ob_pine_tree_153.location = (21.17, -6.744, -0.06551)
ob_pine_tree_153.rotation_euler = (-0.1894, -0.05341, 0.005075)
ob_pine_tree_153.lineart.crease_threshold = 0.0
ob_pine_tree_152.location = (23.67, -6.514, -0.06917)
ob_pine_tree_152.rotation_euler = (0.03013, 0.151, 0.002279)
ob_pine_tree_152.lineart.crease_threshold = 0.0
ob_pine_tree_151.location = (18.79, -4.008, -0.03122)
ob_pine_tree_151.rotation_euler = (-0.09573, -0.08663, 0.004153)
ob_pine_tree_151.lineart.crease_threshold = 0.0
ob_pine_tree_150.location = (23.01, -1.85, -0.005159)
ob_pine_tree_150.rotation_euler = (0.1247, 0.03042, 0.001899)
ob_pine_tree_150.lineart.crease_threshold = 0.0
ob_pine_tree_149.location = (20.97, 0.7995, 0.005653)
ob_pine_tree_149.rotation_euler = (-0.06532, 0.008892, -0.0002905)
ob_pine_tree_149.lineart.crease_threshold = 0.0
ob_pine_tree_148.location = (19.0, 2.067, 0.129)
ob_pine_tree_148.rotation_euler = (0.1418, -0.06602, -0.00469)
ob_pine_tree_148.lineart.crease_threshold = 0.0
ob_pine_tree_147.location = (22.34, 5.316, -0.04236)
ob_pine_tree_147.rotation_euler = (-0.09148, 0.07281, -0.003334)
ob_pine_tree_147.lineart.crease_threshold = 0.0
ob_pine_tree_146.location = (23.38, 2.742, -0.06262)
ob_pine_tree_146.rotation_euler = (0.1154, 0.3009, 0.01751)
ob_pine_tree_146.lineart.crease_threshold = 0.0
ob_pine_tree_145.location = (21.67, -2.129, -0.01481)
ob_pine_tree_145.rotation_euler = (-0.03389, -0.1085, 0.00184)
ob_pine_tree_145.lineart.crease_threshold = 0.0
ob_pine_tree_144.location = (23.48, 3.906, 0.005707)
ob_pine_tree_144.rotation_euler = (0.06166, -0.1591, -0.004917)
ob_pine_tree_144.lineart.crease_threshold = 0.0
ob_pine_tree_143.location = (24.0, 5.883, -0.03913)
ob_pine_tree_143.rotation_euler = (-0.2354, -0.08334, 0.009861)
ob_pine_tree_143.lineart.crease_threshold = 0.0
ob_pine_tree_142.location = (23.84, 4.195, 0.08157)
ob_pine_tree_142.rotation_euler = (0.1104, -0.1584, -0.008771)
ob_pine_tree_142.lineart.crease_threshold = 0.0
ob_pine_tree_141.location = (23.14, -0.1786, 0.1014)
ob_pine_tree_141.rotation_euler = (0.0308, -0.08442, -0.001301)
ob_pine_tree_141.lineart.crease_threshold = 0.0
ob_pine_tree_140.location = (20.81, 5.92, 0.03795)
ob_pine_tree_140.rotation_euler = (-0.2524, -0.005259, 0.0006672)
ob_pine_tree_140.lineart.crease_threshold = 0.0
ob_pine_tree_139.location = (20.11, 1.662, -0.05169)
ob_pine_tree_139.rotation_euler = (0.03767, 0.1781, 0.003363)
ob_pine_tree_139.lineart.crease_threshold = 0.0
ob_pine_tree_138.location = (18.47, 6.58, 0.158)
ob_pine_tree_138.rotation_euler = (0.008941, 0.04206, 0.000188)
ob_pine_tree_138.lineart.crease_threshold = 0.0
ob_pine_tree_137.location = (20.6, 5.39, 0.08658)
ob_pine_tree_137.rotation_euler = (0.01044, -0.00543, -2.834e-05)
ob_pine_tree_137.lineart.crease_threshold = 0.0
ob_pine_tree_136.location = (18.0, 0.1333, -0.1638)
ob_pine_tree_136.rotation_euler = (-0.01864, -0.0888, 0.000828)
ob_pine_tree_136.lineart.crease_threshold = 0.0
ob_pine_tree_135.location = (15.01, 3.619, 0.004923)
ob_pine_tree_135.rotation_euler = (0.09321, 0.0885, 0.00413)
ob_pine_tree_135.lineart.crease_threshold = 0.0
ob_pine_tree_134.location = (14.91, 6.691, -0.111)
ob_pine_tree_134.rotation_euler = (0.02254, -0.03764, -0.0004242)
ob_pine_tree_134.lineart.crease_threshold = 0.0
ob_pine_tree_133.location = (17.06, 5.633, -0.00117)
ob_pine_tree_133.rotation_euler = (-0.003829, -0.1126, 0.0002159)
ob_pine_tree_133.lineart.crease_threshold = 0.0
ob_pine_tree_132.location = (17.22, 0.01789, -0.1579)
ob_pine_tree_132.rotation_euler = (0.05421, 0.05594, 0.001517)
ob_pine_tree_132.lineart.crease_threshold = 0.0
ob_pine_tree_131.location = (16.76, 0.7257, -0.06107)
ob_pine_tree_131.rotation_euler = (0.09181, 0.1066, 0.0049)
ob_pine_tree_131.lineart.crease_threshold = 0.0
ob_pine_tree_130.location = (11.77, -4.82, 0.2629)
ob_pine_tree_130.rotation_euler = (-0.1054, 0.01729, -0.0009119)
ob_pine_tree_130.lineart.crease_threshold = 0.0
ob_pine_tree_129.location = (18.05, -1.826, -0.04612)
ob_pine_tree_129.rotation_euler = (-0.1555, 0.01175, -0.0009153)
ob_pine_tree_129.lineart.crease_threshold = 0.0
ob_pine_tree_128.location = (13.56, -3.436, 0.1306)
ob_pine_tree_128.rotation_euler = (-0.003502, 0.1168, -0.0002048)
ob_pine_tree_128.lineart.crease_threshold = 0.0
ob_pine_tree_127.location = (16.76, -3.806, -0.1231)
ob_pine_tree_127.rotation_euler = (-0.07121, -0.04311, 0.001536)
ob_pine_tree_127.lineart.crease_threshold = 0.0
ob_pine_tree_126.location = (13.78, -4.527, 0.1543)
ob_pine_tree_126.rotation_euler = (0.06402, 0.1033, 0.00331)
ob_pine_tree_126.lineart.crease_threshold = 0.0
ob_pine_tree_125.location = (8.494, -5.932, -0.0943)
ob_pine_tree_125.rotation_euler = (-0.1401, 0.08239, -0.005783)
ob_pine_tree_125.lineart.crease_threshold = 0.0
ob_pine_tree_124.location = (12.65, -6.377, 0.04957)
ob_pine_tree_124.rotation_euler = (-0.3163, -0.1221, 0.0195)
ob_pine_tree_124.lineart.crease_threshold = 0.0
ob_pine_tree_123.location = (10.24, -1.692, 0.0315)
ob_pine_tree_123.rotation_euler = (0.1429, -0.09908, -0.007095)
ob_pine_tree_123.lineart.crease_threshold = 0.0
ob_pine_tree_122.location = (15.51, 4.551, 0.02486)
ob_pine_tree_122.rotation_euler = (-0.00663, 0.1425, -0.0004732)
ob_pine_tree_122.lineart.crease_threshold = 0.0
ob_pine_tree_121.location = (11.62, 7.589, 0.1241)
ob_pine_tree_121.rotation_euler = (-0.05469, -0.1644, 0.004507)
ob_pine_tree_121.lineart.crease_threshold = 0.0
ob_pine_tree_120.location = (13.05, 4.771, 0.1663)
ob_pine_tree_120.rotation_euler = (0.214, -0.07111, -0.00764)
ob_pine_tree_120.lineart.crease_threshold = 0.0
ob_pine_tree_119.location = (11.87, 1.306, -0.001889)
ob_pine_tree_119.rotation_euler = (-0.09672, -0.2332, 0.01134)
ob_pine_tree_119.lineart.crease_threshold = 0.0
ob_pine_tree_118.location = (9.348, 6.995, -0.01561)
ob_pine_tree_118.rotation_euler = (-0.1989, 0.1646, -0.01646)
ob_pine_tree_118.lineart.crease_threshold = 0.0
ob_pine_tree_117.location = (20.43, 7.195, -0.044)
ob_pine_tree_117.rotation_euler = (0.02417, -0.1169, -0.001414)
ob_pine_tree_117.lineart.crease_threshold = 0.0
ob_pine_tree_116.location = (10.06, 4.693, -0.1786)
ob_pine_tree_116.rotation_euler = (-0.1394, 0.0712, -0.004974)
ob_pine_tree_116.lineart.crease_threshold = 0.0
ob_camera.location = (-8.264, 8.466, 0.4627)
ob_camera.rotation_euler = (1.529, 0.01289, -2.368)
ob_camera.lineart.crease_threshold = 0.0
ob_pine_tree_115.location = (-2.642, 6.295, -0.03737)
ob_pine_tree_115.rotation_euler = (-0.08326, 0.05563, -0.002318)
ob_pine_tree_115.lineart.crease_threshold = 0.0
ob_pine_tree_114.location = (0.2688, 6.275, 0.05908)
ob_pine_tree_114.rotation_euler = (-0.09127, -0.1385, 0.006337)
ob_pine_tree_114.lineart.crease_threshold = 0.0
ob_pine_tree_113.location = (-0.4595, 7.332, -0.004301)
ob_pine_tree_113.rotation_euler = (0.02855, -0.1812, -0.002594)
ob_pine_tree_113.lineart.crease_threshold = 0.0
ob_pine_tree_112.location = (-1.407, 7.014, -0.1203)
ob_pine_tree_112.rotation_euler = (-0.03584, 0.01469, -0.0002632)
ob_pine_tree_112.lineart.crease_threshold = 0.0
ob_pine_tree_111.location = (-0.07799, 4.845, -0.1299)
ob_pine_tree_111.rotation_euler = (0.04621, 0.1466, 0.003394)
ob_pine_tree_111.lineart.crease_threshold = 0.0
ob_pine_tree_110.location = (-5.004, 7.345, -0.01451)
ob_pine_tree_110.rotation_euler = (-0.103, -0.09334, 0.004815)
ob_pine_tree_110.lineart.crease_threshold = 0.0
ob_pine_tree_109.location = (6.12, 2.477, 0.09453)
ob_pine_tree_109.rotation_euler = (0.1642, 0.01875, 0.001543)
ob_pine_tree_109.lineart.crease_threshold = 0.0
ob_pine_tree_108.location = (5.054, 3.057, 0.09122)
ob_pine_tree_108.rotation_euler = (-0.02319, -0.0643, 0.0007459)
ob_pine_tree_108.lineart.crease_threshold = 0.0
ob_pine_tree_107.location = (4.55, 1.257, -0.01017)
ob_pine_tree_107.rotation_euler = (0.2206, 0.2056, 0.02286)
ob_pine_tree_107.lineart.crease_threshold = 0.0
ob_pine_tree_106.location = (3.397, 3.777, -0.03674)
ob_pine_tree_106.rotation_euler = (0.1105, -0.06905, -0.003821)
ob_pine_tree_106.lineart.crease_threshold = 0.0
ob_pine_tree_105.location = (4.479, 0.268, -0.139)
ob_pine_tree_105.rotation_euler = (0.1044, 0.2131, 0.01118)
ob_pine_tree_105.lineart.crease_threshold = 0.0
ob_pine_tree_104.location = (6.871, -5.505, -0.02668)
ob_pine_tree_104.rotation_euler = (0.1225, -0.01836, -0.001126)
ob_pine_tree_104.lineart.crease_threshold = 0.0
ob_pine_tree_103.location = (5.866, -6.541, -0.1498)
ob_pine_tree_103.rotation_euler = (0.0453, -0.05819, -0.001319)
ob_pine_tree_103.lineart.crease_threshold = 0.0
ob_pine_tree_102.location = (1.429, -4.942, 0.07612)
ob_pine_tree_102.rotation_euler = (-0.04704, 0.2555, -0.006042)
ob_pine_tree_102.lineart.crease_threshold = 0.0
ob_pine_tree_101.location = (0.8225, -2.228, -0.001472)
ob_pine_tree_101.rotation_euler = (0.1327, 0.01208, 0.0008031)
ob_pine_tree_101.lineart.crease_threshold = 0.0
ob_pine_tree_100.location = (-2.034, -3.165, -0.1139)
ob_pine_tree_100.rotation_euler = (-0.1668, 0.08159, -0.006824)
ob_pine_tree_100.lineart.crease_threshold = 0.0
ob_pine_tree_099.location = (0.1082, 2.738, 0.03867)
ob_pine_tree_099.rotation_euler = (-0.02397, 0.1116, -0.001339)
ob_pine_tree_099.lineart.crease_threshold = 0.0
ob_pine_tree_098.location = (-3.965, -0.7137, -0.1848)
ob_pine_tree_098.rotation_euler = (0.1654, 0.1408, 0.01169)
ob_pine_tree_098.lineart.crease_threshold = 0.0
ob_pine_tree_097.location = (-7.39, -0.7563, 0.02278)
ob_pine_tree_097.rotation_euler = (-0.2126, -0.1329, 0.0142)
ob_pine_tree_097.lineart.crease_threshold = 0.0
ob_pine_tree_096.location = (-7.161, 0.1348, -0.1814)
ob_pine_tree_096.rotation_euler = (-0.294, -0.1503, 0.02229)
ob_pine_tree_096.lineart.crease_threshold = 0.0
ob_pine_tree_095.location = (-7.641, -2.633, 0.1949)
ob_pine_tree_095.rotation_euler = (-0.02391, -0.184, 0.002205)
ob_pine_tree_095.lineart.crease_threshold = 0.0
ob_pine_tree_094.location = (-4.903, 1.237, 0.0219)
ob_pine_tree_094.rotation_euler = (-0.2142, 0.01592, -0.001712)
ob_pine_tree_094.lineart.crease_threshold = 0.0
ob_pine_tree_093.location = (-5.619, -3.054, -0.008934)
ob_pine_tree_093.rotation_euler = (0.04899, -0.04608, -0.001129)
ob_pine_tree_093.lineart.crease_threshold = 0.0
ob_pine_tree_092.location = (-5.942, -5.348, 0.1434)
ob_pine_tree_092.rotation_euler = (0.04201, -0.09336, -0.001963)
ob_pine_tree_092.lineart.crease_threshold = 0.0
ob_pine_tree_091.location = (-5.133, -6.746, -0.1864)
ob_pine_tree_091.rotation_euler = (-0.07555, -0.04631, 0.00175)
ob_pine_tree_091.lineart.crease_threshold = 0.0
ob_pine_tree_090.location = (-2.757, -5.437, 0.06956)
ob_pine_tree_090.rotation_euler = (-0.2925, -0.03985, 0.00587)
ob_pine_tree_090.lineart.crease_threshold = 0.0
ob_pine_tree_089.location = (1.827, -2.981, 0.04614)
ob_pine_tree_089.rotation_euler = (0.05701, -0.1465, -0.004183)
ob_pine_tree_089.lineart.crease_threshold = 0.0
ob_pine_tree_088.location = (-3.987, -2.783, -0.2429)
ob_pine_tree_088.rotation_euler = (-0.2925, -0.03985, 0.00587)
ob_pine_tree_088.lineart.crease_threshold = 0.0
ob_pine_tree_087.location = (0.8717, -1.156, 0.03248)
ob_pine_tree_087.rotation_euler = (-0.00836, -0.0006207, 2.594e-06)
ob_pine_tree_087.lineart.crease_threshold = 0.0
ob_pine_tree_086.location = (11.2, 0.5006, -0.003763)
ob_pine_tree_086.rotation_euler = (-0.1947, -0.1609, 0.01574)
ob_pine_tree_086.lineart.crease_threshold = 0.0
ob_pine_tree_085.location = (2.762, 1.635, -0.09995)
ob_pine_tree_085.rotation_euler = (-0.13, -0.1309, 0.008529)
ob_pine_tree_085.lineart.crease_threshold = 0.0
ob_pine_tree_084.location = (1.941, 5.093, 0.1067)
ob_pine_tree_084.rotation_euler = (-0.06259, 0.02727, -0.0008536)
ob_pine_tree_084.lineart.crease_threshold = 0.0
ob_pine_tree_083.location = (4.314, -2.501, 0.09888)
ob_pine_tree_083.rotation_euler = (-0.09845, 0.002634, -0.0001298)
ob_pine_tree_083.lineart.crease_threshold = 0.0
ob_pine_tree_082.location = (2.976, 5.535, 0.02967)
ob_pine_tree_082.rotation_euler = (-0.04921, 0.08759, -0.002157)
ob_pine_tree_082.lineart.crease_threshold = 0.0
ob_pine_tree_081.location = (4.538, 5.846, 0.04148)
ob_pine_tree_081.rotation_euler = (0.01987, -0.04981, -0.0004949)
ob_pine_tree_081.lineart.crease_threshold = 0.0
ob_pine_tree_080.location = (3.953, 2.384, 0.03145)
ob_pine_tree_080.rotation_euler = (-0.004816, -0.07992, 0.0001925)
ob_pine_tree_080.lineart.crease_threshold = 0.0
ob_pine_tree_079.location = (7.108, 5.604, -0.000288)
ob_pine_tree_079.rotation_euler = (0.128, 0.05533, 0.003548)
ob_pine_tree_079.lineart.crease_threshold = 0.0
ob_pine_tree_078.location = (4.545, 7.604, 0.08311)
ob_pine_tree_078.rotation_euler = (-0.03016, -0.008293, 0.0001251)
ob_pine_tree_078.lineart.crease_threshold = 0.0
ob_pine_tree_077.location = (2.605, 7.462, 0.09027)
ob_pine_tree_077.rotation_euler = (0.04149, -0.02287, -0.0004745)
ob_pine_tree_077.lineart.crease_threshold = 0.0
ob_pine_tree_076.location = (-6.871, 5.466, -0.1173)
ob_pine_tree_076.rotation_euler = (0.06845, 0.01869, 0.0006399)
ob_pine_tree_076.lineart.crease_threshold = 0.0
ob_pine_tree_075.location = (-5.102, 2.38, -0.09352)
ob_pine_tree_075.rotation_euler = (0.05019, 0.03474, 0.000872)
ob_pine_tree_075.lineart.crease_threshold = 0.0
ob_pine_tree_074.location = (-6.752, 4.335, 0.08874)
ob_pine_tree_074.rotation_euler = (-0.03583, -0.1749, 0.003142)
ob_pine_tree_074.lineart.crease_threshold = 0.0
ob_pine_tree_073.location = (-4.974, 6.147, 0.04675)
ob_pine_tree_073.rotation_euler = (-0.07854, 0.07365, -0.002895)
ob_pine_tree_073.lineart.crease_threshold = 0.0
ob_pine_tree_072.location = (-3.389, 6.3, 0.007544)
ob_pine_tree_072.rotation_euler = (-0.06029, 0.06624, -0.001998)
ob_pine_tree_072.lineart.crease_threshold = 0.0
ob_pine_tree_071.location = (-2.38, 5.314, -0.03914)
ob_pine_tree_071.rotation_euler = (0.1136, 0.07189, 0.00409)
ob_pine_tree_071.lineart.crease_threshold = 0.0
ob_pine_tree_070.location = (-3.384, 3.918, 0.1085)
ob_pine_tree_070.rotation_euler = (0.2244, 0.05171, 0.005827)
ob_pine_tree_070.lineart.crease_threshold = 0.0
ob_pine_tree_069.location = (-3.555, 7.319, 0.05109)
ob_pine_tree_069.rotation_euler = (0.1027, 0.09769, 0.005023)
ob_pine_tree_069.lineart.crease_threshold = 0.0
ob_pine_tree_068.location = (1.973, 2.34, -0.1602)
ob_pine_tree_068.rotation_euler = (0.03437, 0.07839, 0.001348)
ob_pine_tree_068.lineart.crease_threshold = 0.0
ob_pine_tree_067.location = (-2.223, 3.637, -0.09146)
ob_pine_tree_067.rotation_euler = (0.06388, 0.1307, 0.004183)
ob_pine_tree_067.lineart.crease_threshold = 0.0
ob_pine_tree_066.location = (-5.497, -1.042, 0.1191)
ob_pine_tree_066.rotation_euler = (0.1821, 0.1834, 0.01679)
ob_pine_tree_066.lineart.crease_threshold = 0.0
ob_pine_tree_065.location = (-5.496, 0.06392, -0.04357)
ob_pine_tree_065.rotation_euler = (0.08378, 0.02636, 0.001105)
ob_pine_tree_065.lineart.crease_threshold = 0.0
ob_pine_tree_064.location = (5.02, -3.347, 0.1736)
ob_pine_tree_064.rotation_euler = (0.07367, 0.05032, 0.001855)
ob_pine_tree_064.lineart.crease_threshold = 0.0
ob_pine_tree_063.location = (-4.172, -4.579, 0.07135)
ob_pine_tree_063.rotation_euler = (-0.114, 0.06349, -0.003623)
ob_pine_tree_063.lineart.crease_threshold = 0.0
ob_pine_tree_062.location = (-3.361, 0.08101, -0.1261)
ob_pine_tree_062.rotation_euler = (0.1727, 0.005748, 0.0004976)
ob_pine_tree_062.lineart.crease_threshold = 0.0
ob_pine_tree_061.location = (-4.514, -3.664, 0.05558)
ob_pine_tree_061.rotation_euler = (-0.09548, -0.16, 0.00766)
ob_pine_tree_061.lineart.crease_threshold = 0.0
ob_pine_tree_060.location = (-3.165, -1.86, -0.1953)
ob_pine_tree_060.rotation_euler = (-0.05123, -0.09812, 0.002516)
ob_pine_tree_060.lineart.crease_threshold = 0.0
ob_pine_tree_059.location = (-0.7823, -1.282, -0.04301)
ob_pine_tree_059.rotation_euler = (-0.1576, -0.04152, 0.00328)
ob_pine_tree_059.lineart.crease_threshold = 0.0
ob_pine_tree_058.location = (2.289, -1.42, 0.02826)
ob_pine_tree_058.rotation_euler = (-0.08573, 0.05736, -0.002461)
ob_pine_tree_058.lineart.crease_threshold = 0.0
ob_pine_tree_057.location = (2.04, -2.149, 0.081)
ob_pine_tree_057.rotation_euler = (0.05701, -0.02154, -0.0006141)
ob_pine_tree_057.lineart.crease_threshold = 0.0
ob_pine_tree_056.location = (6.025, 4.739, 0.08427)
ob_pine_tree_056.rotation_euler = (-0.0146, 0.05505, -0.0004019)
ob_pine_tree_056.lineart.crease_threshold = 0.0
ob_pine_tree_055.location = (4.769, -5.78, -0.01434)
ob_pine_tree_055.rotation_euler = (0.1318, -0.02149, -0.001419)
ob_pine_tree_055.lineart.crease_threshold = 0.0
ob_pine_tree_054.location = (5.422, -1.11, -0.04581)
ob_pine_tree_054.rotation_euler = (-0.09837, -0.1035, 0.005101)
ob_pine_tree_054.lineart.crease_threshold = 0.0
ob_pine_tree_053.location = (5.432, -4.521, 0.01895)
ob_pine_tree_053.rotation_euler = (0.0499, -0.02765, -0.0006899)
ob_pine_tree_053.lineart.crease_threshold = 0.0
ob_pine_tree_052.location = (-0.3459, -4.564, 0.1022)
ob_pine_tree_052.rotation_euler = (-0.2766, -0.1371, 0.01911)
ob_pine_tree_052.lineart.crease_threshold = 0.0
ob_pine_tree_051.location = (3.319, 0.9275, -0.04661)
ob_pine_tree_051.rotation_euler = (-0.01842, 0.04189, -0.0003858)
ob_pine_tree_051.lineart.crease_threshold = 0.0
ob_pine_tree_050.location = (7.151, -3.491, 0.07882)
ob_pine_tree_050.rotation_euler = (-0.0005267, -0.1003, 2.643e-05)
ob_pine_tree_050.lineart.crease_threshold = 0.0
ob_pine_tree_049.location = (4.701, -7.62, -0.1951)
ob_pine_tree_049.rotation_euler = (-0.09327, -0.001828, 8.533e-05)
ob_pine_tree_049.lineart.crease_threshold = 0.0
ob_pine_tree_048.location = (0.01457, -7.528, -0.1869)
ob_pine_tree_048.rotation_euler = (0.05617, 0.01848, 0.0005192)
ob_pine_tree_048.lineart.crease_threshold = 0.0
ob_pine_tree_047.location = (-0.807, -5.37, 0.168)
ob_pine_tree_047.rotation_euler = (-0.1745, -0.2555, 0.02247)
ob_pine_tree_047.lineart.crease_threshold = 0.0
ob_pine_tree_046.location = (-5.582, -3.898, 0.01599)
ob_pine_tree_046.rotation_euler = (-0.06453, -0.1299, 0.0042)
ob_pine_tree_046.lineart.crease_threshold = 0.0
ob_pine_tree_045.location = (-2.175, -4.282, -0.03951)
ob_pine_tree_045.rotation_euler = (-0.1981, 0.1344, -0.01338)
ob_pine_tree_045.lineart.crease_threshold = 0.0
ob_pine_tree_044.location = (-0.01658, -3.946, -0.01947)
ob_pine_tree_044.rotation_euler = (-0.2514, -0.138, 0.01746)
ob_pine_tree_044.lineart.crease_threshold = 0.0
ob_pine_tree_043.location = (-1.587, -5.162, 0.04578)
ob_pine_tree_043.rotation_euler = (-0.1147, 0.0364, -0.00209)
ob_pine_tree_043.lineart.crease_threshold = 0.0
ob_pine_tree_042.location = (-2.122, -6.632, 0.108)
ob_pine_tree_042.rotation_euler = (-0.1792, -0.02654, 0.002385)
ob_pine_tree_042.lineart.crease_threshold = 0.0
ob_pine_tree_041.location = (0.6177, -6.037, -0.05955)
ob_pine_tree_041.rotation_euler = (0.2439, 0.1017, 0.01248)
ob_pine_tree_041.lineart.crease_threshold = 0.0
ob_pine_tree_040.location = (3.114, 6.751, 0.09216)
ob_pine_tree_040.rotation_euler = (0.006155, 0.006778, 2.086e-05)
ob_pine_tree_040.lineart.crease_threshold = 0.0
ob_pine_tree_039.location = (1.477, 6.854, 0.04393)
ob_pine_tree_039.rotation_euler = (0.185, -0.02467, -0.002289)
ob_pine_tree_039.lineart.crease_threshold = 0.0
ob_pine_tree_038.location = (-0.8424, 5.492, -0.008837)
ob_pine_tree_038.rotation_euler = (0.1022, -0.006809, -0.0003481)
ob_pine_tree_038.lineart.crease_threshold = 0.0
ob_pine_tree_037.location = (-0.9448, 3.196, -0.08698)
ob_pine_tree_037.rotation_euler = (-0.197, -0.1621, 0.01605)
ob_pine_tree_037.lineart.crease_threshold = 0.0
ob_pine_tree_036.location = (-2.137, -0.545, -0.08571)
ob_pine_tree_036.rotation_euler = (0.1156, -0.02856, -0.001653)
ob_pine_tree_036.lineart.crease_threshold = 0.0
ob_pine_tree_035.location = (0.8901, 1.904, -0.09063)
ob_pine_tree_035.rotation_euler = (0.2455, 0.01902, 0.002346)
ob_pine_tree_035.lineart.crease_threshold = 0.0
ob_pine_tree_034.location = (-4.785, -0.06882, 0.1338)
ob_pine_tree_034.rotation_euler = (0.1821, 0.1834, 0.01679)
ob_pine_tree_034.lineart.crease_threshold = 0.0
ob_pine_tree_033.location = (-1.595, 6.031, -0.03875)
ob_pine_tree_033.rotation_euler = (-0.05433, -0.09883, 0.002687)
ob_pine_tree_033.lineart.crease_threshold = 0.0
ob_pine_tree_032.location = (-6.575, 2.983, 0.1101)
ob_pine_tree_032.rotation_euler = (0.03402, 0.0295, 0.0005018)
ob_pine_tree_032.lineart.crease_threshold = 0.0
ob_pine_tree_031.location = (-4.212, 4.846, 0.07704)
ob_pine_tree_031.rotation_euler = (-0.0276, 0.0295, -0.0004072)
ob_pine_tree_031.lineart.crease_threshold = 0.0
ob_pine_tree_030.location = (-1.881, 1.891, -0.0593)
ob_pine_tree_030.rotation_euler = (-0.1281, -0.05879, 0.003771)
ob_pine_tree_030.lineart.crease_threshold = 0.0
ob_pine_tree_029.location = (-5.979, 1.049, -0.04618)
ob_pine_tree_029.rotation_euler = (-0.03096, -0.2407, 0.003745)
ob_pine_tree_029.lineart.crease_threshold = 0.0
ob_pine_tree_028.location = (-6.568, -2.072, 0.1801)
ob_pine_tree_028.rotation_euler = (0.06354, 0.1889, 0.006023)
ob_pine_tree_028.lineart.crease_threshold = 0.0
ob_pine_tree_027.location = (-6.135, 2.002, -0.0612)
ob_pine_tree_027.rotation_euler = (-0.2142, 0.01592, -0.001712)
ob_pine_tree_027.lineart.crease_threshold = 0.0
ob_pine_tree_026.location = (-7.254, -3.452, 0.06816)
ob_pine_tree_026.rotation_euler = (0.4023, 0.2875, 0.05901)
ob_pine_tree_026.lineart.crease_threshold = 0.0
ob_pine_tree_025.location = (-0.49, -0.3345, -0.1208)
ob_pine_tree_025.rotation_euler = (-0.01094, -0.1899, 0.001042)
ob_pine_tree_025.lineart.crease_threshold = 0.0
ob_pine_tree_024.location = (3.35, -5.039, -0.0251)
ob_pine_tree_024.rotation_euler = (-0.04535, -0.07677, 0.001742)
ob_pine_tree_024.lineart.crease_threshold = 0.0
ob_pine_tree_023.location = (3.207, -6.117, -0.06047)
ob_pine_tree_023.rotation_euler = (0.05317, -0.1292, -0.003441)
ob_pine_tree_023.lineart.crease_threshold = 0.0
ob_pine_tree_022.location = (0.3263, -3.138, -0.08112)
ob_pine_tree_022.rotation_euler = (0.05323, -0.02293, -0.0006103)
ob_pine_tree_022.lineart.crease_threshold = 0.0
ob_pine_tree_021.location = (-0.9793, -2.925, -0.09356)
ob_pine_tree_021.rotation_euler = (0.08564, -0.004225, -0.000181)
ob_pine_tree_021.lineart.crease_threshold = 0.0
ob_pine_tree_020.location = (2.176, -4.624, -0.07195)
ob_pine_tree_020.rotation_euler = (-0.04704, 0.03245, -0.0007633)
ob_pine_tree_020.lineart.crease_threshold = 0.0
ob_pine_tree_019.location = (7.517, -5.075, 0.003424)
ob_pine_tree_019.rotation_euler = (0.1225, 0.1048, 0.006429)
ob_pine_tree_019.lineart.crease_threshold = 0.0
ob_pine_tree_018.location = (13.37, 3.41, 0.02715)
ob_pine_tree_018.rotation_euler = (-0.184, 0.006538, -0.0006032)
ob_pine_tree_018.lineart.crease_threshold = 0.0
ob_pine_tree_017.location = (2.668, 0.01413, -0.08417)
ob_pine_tree_017.rotation_euler = (-0.1236, -0.1387, 0.008595)
ob_pine_tree_017.lineart.crease_threshold = 0.0
ob_pine_tree_016.location = (6.04, -0.3157, -0.06676)
ob_pine_tree_016.rotation_euler = (0.0208, -0.05868, -0.0006104)
ob_pine_tree_016.lineart.crease_threshold = 0.0
ob_pine_tree_015.location = (4.774, 4.436, 0.06172)
ob_pine_tree_015.rotation_euler = (0.009841, -0.04981, -0.0002451)
ob_pine_tree_015.lineart.crease_threshold = 0.0
ob_pine_tree_014.location = (6.794, 3.287, 0.09526)
ob_pine_tree_014.rotation_euler = (-0.00567, 0.06395, -0.0001814)
ob_pine_tree_014.lineart.crease_threshold = 0.0
ob_pine_tree_013.location = (1.116, 4.172, 0.08605)
ob_pine_tree_013.rotation_euler = (-0.04921, 0.04068, -0.001001)
ob_pine_tree_013.lineart.crease_threshold = 0.0
ob_pine_tree_012.location = (2.783, 3.054, -0.1561)
ob_pine_tree_012.rotation_euler = (0.1011, -0.06911, -0.003498)
ob_pine_tree_012.lineart.crease_threshold = 0.0
ob_pine_tree_011.location = (1.212, 3.416, 0.1111)
ob_pine_tree_011.rotation_euler = (0.09739, 0.2236, 0.01094)
ob_pine_tree_011.lineart.crease_threshold = 0.0
ob_pine_tree_010.location = (1.369, 5.791, -0.03514)
ob_pine_tree_010.rotation_euler = (0.01608, -0.1937, -0.001563)
ob_pine_tree_010.lineart.crease_threshold = 0.0
ob_pine_tree_009.location = (6.827, 1.213, -0.01247)
ob_pine_tree_009.rotation_euler = (-0.01388, -0.1087, 0.0007555)
ob_pine_tree_009.lineart.crease_threshold = 0.0
ob_pine_tree_008.location = (2.051, 0.7483, -0.1251)
ob_pine_tree_008.rotation_euler = (-0.03356, -0.1452, 0.002441)
ob_pine_tree_008.lineart.crease_threshold = 0.0
ob_pine_tree_007.location = (-1.696, 0.2195, -0.08056)
ob_pine_tree_007.rotation_euler = (0.0004093, 0.1168, 2.392e-05)
ob_pine_tree_007.lineart.crease_threshold = 0.0
ob_pine_tree_006.location = (1.03, -3.662, -0.1008)
ob_pine_tree_006.rotation_euler = (0.08029, 0.03923, 0.001576)
ob_pine_tree_006.lineart.crease_threshold = 0.0
ob_pine_tree_005.location = (-2.365, 0.5042, -0.09431)
ob_pine_tree_005.rotation_euler = (-0.02397, -0.02874, 0.0003446)
ob_pine_tree_005.lineart.crease_threshold = 0.0
ob_pine_tree_004.location = (3.402, -4.054, 0.0153)
ob_pine_tree_004.rotation_euler = (0.1668, 0.04899, 0.004097)
ob_pine_tree_004.lineart.crease_threshold = 0.0
ob_pine_tree_003.location = (-2.955, -3.04, -0.2287)
ob_pine_tree_003.rotation_euler = (0.004257, -0.04161, -8.859e-05)
ob_pine_tree_003.lineart.crease_threshold = 0.0
ob_pine_tree_002.location = (6.694, -4.312, -0.01782)
ob_pine_tree_002.rotation_euler = (0.2748, 0.0009402, 0.00013)
ob_pine_tree_002.lineart.crease_threshold = 0.0
ob_pine_tree_001.location = (3.066, -2.516, 0.09512)
ob_pine_tree_001.rotation_euler = (-0.03644, 0.04965, -0.0009049)
ob_pine_tree_001.lineart.crease_threshold = 0.0
ob_sun.location = (0.0, 0.0, 11.41)
ob_sun.rotation_euler = (0.5361, -0.2938, -0.3526)
ob_sun.lineart.crease_threshold = 0.0
ob_plane.location = (0.0, 0.0, 0.0)
ob_plane.lineart.crease_threshold = 0.0
_m = ob_plane.modifiers.new('Array', 'ARRAY')
_m.constant_offset_displace = (0.0, 0.0, 0.0)
_m = ob_plane.modifiers.new('Displace', 'DISPLACE')
ob_pine_tree.location = (2.0, 0.0, 0.0)
ob_pine_tree.lineart.crease_threshold = 0.0

# ---- collection membership
col_collection_1.objects.link(ob_pine_tree_283)
col_collection_1.objects.link(ob_pine_tree_282)
col_collection_1.objects.link(ob_pine_tree_281)
col_collection_1.objects.link(ob_pine_tree_280)
col_collection_1.objects.link(ob_pine_tree_279)
col_collection_1.objects.link(ob_pine_tree_278)
col_collection_1.objects.link(ob_pine_tree_277)
col_collection_1.objects.link(ob_pine_tree_276)
col_collection_1.objects.link(ob_pine_tree_275)
col_collection_1.objects.link(ob_pine_tree_274)
col_collection_1.objects.link(ob_pine_tree_273)
col_collection_1.objects.link(ob_pine_tree_272)
col_collection_1.objects.link(ob_pine_tree_271)
col_collection_1.objects.link(ob_pine_tree_270)
col_collection_1.objects.link(ob_pine_tree_269)
col_collection_1.objects.link(ob_pine_tree_268)
col_collection_1.objects.link(ob_pine_tree_267)
col_collection_1.objects.link(ob_pine_tree_266)
col_collection_1.objects.link(ob_pine_tree_265)
col_collection_1.objects.link(ob_pine_tree_264)
col_collection_1.objects.link(ob_pine_tree_263)
col_collection_1.objects.link(ob_pine_tree_262)
col_collection_1.objects.link(ob_pine_tree_261)
col_collection_1.objects.link(ob_pine_tree_260)
col_collection_1.objects.link(ob_pine_tree_259)
col_collection_1.objects.link(ob_pine_tree_258)
col_collection_1.objects.link(ob_pine_tree_257)
col_collection_1.objects.link(ob_pine_tree_256)
col_collection_1.objects.link(ob_pine_tree_255)
col_collection_1.objects.link(ob_pine_tree_254)
col_collection_1.objects.link(ob_pine_tree_253)
col_collection_1.objects.link(ob_pine_tree_252)
col_collection_1.objects.link(ob_pine_tree_251)
col_collection_1.objects.link(ob_pine_tree_250)
col_collection_1.objects.link(ob_pine_tree_249)
col_collection_1.objects.link(ob_pine_tree_248)
col_collection_1.objects.link(ob_pine_tree_247)
col_collection_1.objects.link(ob_pine_tree_246)
col_collection_1.objects.link(ob_pine_tree_245)
col_collection_1.objects.link(ob_pine_tree_244)
col_collection_1.objects.link(ob_pine_tree_243)
col_collection_1.objects.link(ob_pine_tree_242)
col_collection_1.objects.link(ob_pine_tree_241)
col_collection_1.objects.link(ob_pine_tree_240)
col_collection_1.objects.link(ob_pine_tree_239)
col_collection_1.objects.link(ob_pine_tree_238)
col_collection_1.objects.link(ob_pine_tree_237)
col_collection_1.objects.link(ob_pine_tree_236)
col_collection_1.objects.link(ob_pine_tree_235)
col_collection_1.objects.link(ob_pine_tree_234)
col_collection_1.objects.link(ob_pine_tree_233)
col_collection_1.objects.link(ob_pine_tree_232)
col_collection_1.objects.link(ob_pine_tree_231)
col_collection_1.objects.link(ob_pine_tree_230)
col_collection_1.objects.link(ob_pine_tree_229)
col_collection_1.objects.link(ob_pine_tree_228)
col_collection_1.objects.link(ob_pine_tree_227)
col_collection_1.objects.link(ob_pine_tree_226)
col_collection_1.objects.link(ob_pine_tree_225)
col_collection_1.objects.link(ob_pine_tree_224)
col_collection_1.objects.link(ob_pine_tree_223)
col_collection_1.objects.link(ob_pine_tree_222)
col_collection_1.objects.link(ob_pine_tree_221)
col_collection_1.objects.link(ob_pine_tree_220)
col_collection_1.objects.link(ob_pine_tree_219)
col_collection_1.objects.link(ob_pine_tree_218)
col_collection_1.objects.link(ob_pine_tree_217)
col_collection_1.objects.link(ob_pine_tree_216)
col_collection_1.objects.link(ob_pine_tree_215)
col_collection_1.objects.link(ob_pine_tree_214)
col_collection_1.objects.link(ob_pine_tree_213)
col_collection_1.objects.link(ob_pine_tree_212)
col_collection_1.objects.link(ob_pine_tree_211)
col_collection_1.objects.link(ob_pine_tree_210)
col_collection_1.objects.link(ob_pine_tree_209)
col_collection_1.objects.link(ob_pine_tree_208)
col_collection_1.objects.link(ob_pine_tree_207)
col_collection_1.objects.link(ob_pine_tree_206)
col_collection_1.objects.link(ob_pine_tree_205)
col_collection_1.objects.link(ob_pine_tree_204)
col_collection_1.objects.link(ob_pine_tree_203)
col_collection_1.objects.link(ob_pine_tree_202)
col_collection_1.objects.link(ob_pine_tree_201)
col_collection_1.objects.link(ob_pine_tree_200)
col_collection_1.objects.link(ob_pine_tree_199)
col_collection_1.objects.link(ob_pine_tree_198)
col_collection_1.objects.link(ob_pine_tree_197)
col_collection_1.objects.link(ob_pine_tree_196)
col_collection_1.objects.link(ob_pine_tree_195)
col_collection_1.objects.link(ob_pine_tree_194)
col_collection_1.objects.link(ob_pine_tree_193)
col_collection_1.objects.link(ob_pine_tree_192)
col_collection_1.objects.link(ob_pine_tree_191)
col_collection_1.objects.link(ob_pine_tree_190)
col_collection_1.objects.link(ob_pine_tree_189)
col_collection_1.objects.link(ob_pine_tree_188)
col_collection_1.objects.link(ob_pine_tree_187)
col_collection_1.objects.link(ob_pine_tree_186)
col_collection_1.objects.link(ob_pine_tree_185)
col_collection_1.objects.link(ob_pine_tree_184)
col_collection_1.objects.link(ob_pine_tree_183)
col_collection_1.objects.link(ob_pine_tree_182)
col_collection_1.objects.link(ob_pine_tree_181)
col_collection_1.objects.link(ob_pine_tree_180)
col_collection_1.objects.link(ob_pine_tree_179)
col_collection_1.objects.link(ob_pine_tree_178)
col_collection_1.objects.link(ob_pine_tree_177)
col_collection_1.objects.link(ob_pine_tree_176)
col_collection_1.objects.link(ob_pine_tree_175)
col_collection_1.objects.link(ob_pine_tree_174)
col_collection_1.objects.link(ob_pine_tree_173)
col_collection_1.objects.link(ob_pine_tree_172)
col_collection_1.objects.link(ob_pine_tree_171)
col_collection_1.objects.link(ob_pine_tree_170)
col_collection_1.objects.link(ob_pine_tree_169)
col_collection_1.objects.link(ob_pine_tree_168)
col_collection_1.objects.link(ob_pine_tree_167)
col_collection_1.objects.link(ob_pine_tree_166)
col_collection_1.objects.link(ob_pine_tree_165)
col_collection_1.objects.link(ob_pine_tree_164)
col_collection_1.objects.link(ob_pine_tree_163)
col_collection_1.objects.link(ob_pine_tree_162)
col_collection_1.objects.link(ob_pine_tree_161)
col_collection_1.objects.link(ob_pine_tree_160)
col_collection_1.objects.link(ob_pine_tree_159)
col_collection_1.objects.link(ob_pine_tree_158)
col_collection_1.objects.link(ob_pine_tree_157)
col_collection_1.objects.link(ob_pine_tree_156)
col_collection_1.objects.link(ob_pine_tree_155)
col_collection_1.objects.link(ob_pine_tree_154)
col_collection_1.objects.link(ob_pine_tree_153)
col_collection_1.objects.link(ob_pine_tree_152)
col_collection_1.objects.link(ob_pine_tree_151)
col_collection_1.objects.link(ob_pine_tree_150)
col_collection_1.objects.link(ob_pine_tree_149)
col_collection_1.objects.link(ob_pine_tree_148)
col_collection_1.objects.link(ob_pine_tree_147)
col_collection_1.objects.link(ob_pine_tree_146)
col_collection_1.objects.link(ob_pine_tree_145)
col_collection_1.objects.link(ob_pine_tree_144)
col_collection_1.objects.link(ob_pine_tree_143)
col_collection_1.objects.link(ob_pine_tree_142)
col_collection_1.objects.link(ob_pine_tree_141)
col_collection_1.objects.link(ob_pine_tree_140)
col_collection_1.objects.link(ob_pine_tree_139)
col_collection_1.objects.link(ob_pine_tree_138)
col_collection_1.objects.link(ob_pine_tree_137)
col_collection_1.objects.link(ob_pine_tree_136)
col_collection_1.objects.link(ob_pine_tree_135)
col_collection_1.objects.link(ob_pine_tree_134)
col_collection_1.objects.link(ob_pine_tree_133)
col_collection_1.objects.link(ob_pine_tree_132)
col_collection_1.objects.link(ob_pine_tree_131)
col_collection_1.objects.link(ob_pine_tree_130)
col_collection_1.objects.link(ob_pine_tree_129)
col_collection_1.objects.link(ob_pine_tree_128)
col_collection_1.objects.link(ob_pine_tree_127)
col_collection_1.objects.link(ob_pine_tree_126)
col_collection_1.objects.link(ob_pine_tree_125)
col_collection_1.objects.link(ob_pine_tree_124)
col_collection_1.objects.link(ob_pine_tree_123)
col_collection_1.objects.link(ob_pine_tree_122)
col_collection_1.objects.link(ob_pine_tree_121)
col_collection_1.objects.link(ob_pine_tree_120)
col_collection_1.objects.link(ob_pine_tree_119)
col_collection_1.objects.link(ob_pine_tree_118)
col_collection_1.objects.link(ob_pine_tree_117)
col_collection_1.objects.link(ob_pine_tree_116)
col_collection_1.objects.link(ob_camera)
col_collection_1.objects.link(ob_pine_tree_115)
col_collection_1.objects.link(ob_pine_tree_114)
col_collection_1.objects.link(ob_pine_tree_113)
col_collection_1.objects.link(ob_pine_tree_112)
col_collection_1.objects.link(ob_pine_tree_111)
col_collection_1.objects.link(ob_pine_tree_110)
col_collection_1.objects.link(ob_pine_tree_109)
col_collection_1.objects.link(ob_pine_tree_108)
col_collection_1.objects.link(ob_pine_tree_107)
col_collection_1.objects.link(ob_pine_tree_106)
col_collection_1.objects.link(ob_pine_tree_105)
col_collection_1.objects.link(ob_pine_tree_104)
col_collection_1.objects.link(ob_pine_tree_103)
col_collection_1.objects.link(ob_pine_tree_102)
col_collection_1.objects.link(ob_pine_tree_101)
col_collection_1.objects.link(ob_pine_tree_100)
col_collection_1.objects.link(ob_pine_tree_099)
col_collection_1.objects.link(ob_pine_tree_098)
col_collection_1.objects.link(ob_pine_tree_097)
col_collection_1.objects.link(ob_pine_tree_096)
col_collection_1.objects.link(ob_pine_tree_095)
col_collection_1.objects.link(ob_pine_tree_094)
col_collection_1.objects.link(ob_pine_tree_093)
col_collection_1.objects.link(ob_pine_tree_092)
col_collection_1.objects.link(ob_pine_tree_091)
col_collection_1.objects.link(ob_pine_tree_090)
col_collection_1.objects.link(ob_pine_tree_089)
col_collection_1.objects.link(ob_pine_tree_088)
col_collection_1.objects.link(ob_pine_tree_087)
col_collection_1.objects.link(ob_pine_tree_086)
col_collection_1.objects.link(ob_pine_tree_085)
col_collection_1.objects.link(ob_pine_tree_084)
col_collection_1.objects.link(ob_pine_tree_083)
col_collection_1.objects.link(ob_pine_tree_082)
col_collection_1.objects.link(ob_pine_tree_081)
col_collection_1.objects.link(ob_pine_tree_080)
col_collection_1.objects.link(ob_pine_tree_079)
col_collection_1.objects.link(ob_pine_tree_078)
col_collection_1.objects.link(ob_pine_tree_077)
col_collection_1.objects.link(ob_pine_tree_076)
col_collection_1.objects.link(ob_pine_tree_075)
col_collection_1.objects.link(ob_pine_tree_074)
col_collection_1.objects.link(ob_pine_tree_073)
col_collection_1.objects.link(ob_pine_tree_072)
col_collection_1.objects.link(ob_pine_tree_071)
col_collection_1.objects.link(ob_pine_tree_070)
col_collection_1.objects.link(ob_pine_tree_069)
col_collection_1.objects.link(ob_pine_tree_068)
col_collection_1.objects.link(ob_pine_tree_067)
col_collection_1.objects.link(ob_pine_tree_066)
col_collection_1.objects.link(ob_pine_tree_065)
col_collection_1.objects.link(ob_pine_tree_064)
col_collection_1.objects.link(ob_pine_tree_063)
col_collection_1.objects.link(ob_pine_tree_062)
col_collection_1.objects.link(ob_pine_tree_061)
col_collection_1.objects.link(ob_pine_tree_060)
col_collection_1.objects.link(ob_pine_tree_059)
col_collection_1.objects.link(ob_pine_tree_058)
col_collection_1.objects.link(ob_pine_tree_057)
col_collection_1.objects.link(ob_pine_tree_056)
col_collection_1.objects.link(ob_pine_tree_055)
col_collection_1.objects.link(ob_pine_tree_054)
col_collection_1.objects.link(ob_pine_tree_053)
col_collection_1.objects.link(ob_pine_tree_052)
col_collection_1.objects.link(ob_pine_tree_051)
col_collection_1.objects.link(ob_pine_tree_050)
col_collection_1.objects.link(ob_pine_tree_049)
col_collection_1.objects.link(ob_pine_tree_048)
col_collection_1.objects.link(ob_pine_tree_047)
col_collection_1.objects.link(ob_pine_tree_046)
col_collection_1.objects.link(ob_pine_tree_045)
col_collection_1.objects.link(ob_pine_tree_044)
col_collection_1.objects.link(ob_pine_tree_043)
col_collection_1.objects.link(ob_pine_tree_042)
col_collection_1.objects.link(ob_pine_tree_041)
col_collection_1.objects.link(ob_pine_tree_040)
col_collection_1.objects.link(ob_pine_tree_039)
col_collection_1.objects.link(ob_pine_tree_038)
col_collection_1.objects.link(ob_pine_tree_037)
col_collection_1.objects.link(ob_pine_tree_036)
col_collection_1.objects.link(ob_pine_tree_035)
col_collection_1.objects.link(ob_pine_tree_034)
col_collection_1.objects.link(ob_pine_tree_033)
col_collection_1.objects.link(ob_pine_tree_032)
col_collection_1.objects.link(ob_pine_tree_031)
col_collection_1.objects.link(ob_pine_tree_030)
col_collection_1.objects.link(ob_pine_tree_029)
col_collection_1.objects.link(ob_pine_tree_028)
col_collection_1.objects.link(ob_pine_tree_027)
col_collection_1.objects.link(ob_pine_tree_026)
col_collection_1.objects.link(ob_pine_tree_025)
col_collection_1.objects.link(ob_pine_tree_024)
col_collection_1.objects.link(ob_pine_tree_023)
col_collection_1.objects.link(ob_pine_tree_022)
col_collection_1.objects.link(ob_pine_tree_021)
col_collection_1.objects.link(ob_pine_tree_020)
col_collection_1.objects.link(ob_pine_tree_019)
col_collection_1.objects.link(ob_pine_tree_018)
col_collection_1.objects.link(ob_pine_tree_017)
col_collection_1.objects.link(ob_pine_tree_016)
col_collection_1.objects.link(ob_pine_tree_015)
col_collection_1.objects.link(ob_pine_tree_014)
col_collection_1.objects.link(ob_pine_tree_013)
col_collection_1.objects.link(ob_pine_tree_012)
col_collection_1.objects.link(ob_pine_tree_011)
col_collection_1.objects.link(ob_pine_tree_010)
col_collection_1.objects.link(ob_pine_tree_009)
col_collection_1.objects.link(ob_pine_tree_008)
col_collection_1.objects.link(ob_pine_tree_007)
col_collection_1.objects.link(ob_pine_tree_006)
col_collection_1.objects.link(ob_pine_tree_005)
col_collection_1.objects.link(ob_pine_tree_004)
col_collection_1.objects.link(ob_pine_tree_003)
col_collection_1.objects.link(ob_pine_tree_002)
col_collection_1.objects.link(ob_pine_tree_001)
col_collection_1.objects.link(ob_sun)
col_collection_1.objects.link(ob_plane)
col_collection_11.objects.link(ob_pine_tree)

# ---- scene / render settings (as saved in the file)
scene.camera = ob_camera
scene.frame_start = 1; scene.frame_end = 250; scene.frame_set(72)
scene.render.engine = 'CYCLES'
scene.render.resolution_y = 803
scene.render.resolution_percentage = 50
scene.render.dither_intensity = 0.0
scene.cycles.use_denoising = False
scene.cycles.samples = 10
scene.cycles.sampling_pattern = 'TABULATED_SOBOL'
scene.cycles.use_adaptive_sampling = False
scene.cycles.use_light_tree = False
scene.view_settings.view_transform = 'Standard'
bpy.context.view_layer.update()
